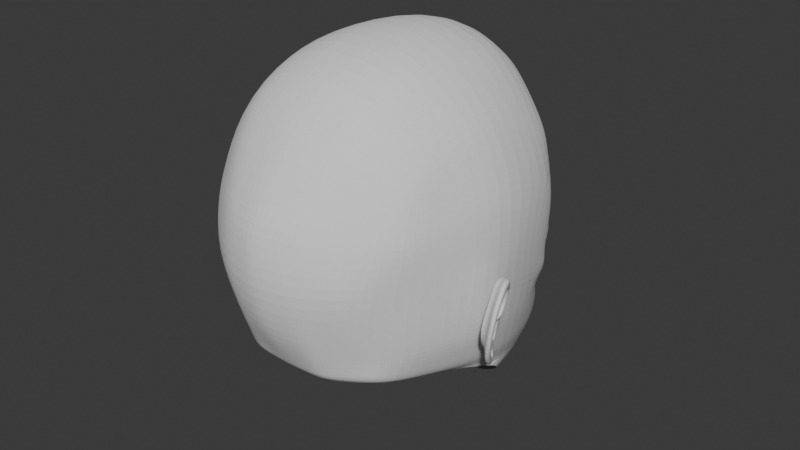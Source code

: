 # Source: 014_Ear.blend  (saved by Blender 4.0.36; exported with 4.5.12 LTS)
import bpy
from mathutils import Matrix  # noqa: F401  (used for matrix-valued properties, if any)

bpy.ops.wm.read_factory_settings(use_empty=True)
scene = bpy.context.scene
scene.name = 'Scene'

# ---- collections
col_references = bpy.data.collections.new('References'); scene.collection.children.link(col_references)
col_mesh = bpy.data.collections.new('Mesh'); scene.collection.children.link(col_mesh)

# ---- world
world_world = bpy.data.worlds.new('World'); scene.world = world_world
world_world.use_nodes = True; world_world.node_tree.nodes.clear()
_N = world_world.node_tree.nodes; _L = world_world.node_tree.links
n0 = _N.new('ShaderNodeOutputWorld'); n0.name = 'World Output'; n0.location = (300, 300)
n1 = _N.new('ShaderNodeBackground'); n1.name = 'Background'; n1.location = (10, 300)
n1.inputs[0].default_value = (0.05088, 0.05088, 0.05088, 1.0)
_L.new(n1.outputs[0], n0.inputs[0])
n0.is_active_output = True
world_world.color = (0.05088, 0.05088, 0.05088)
world_world.use_sun_shadow = False
world_world.sun_shadow_jitter_overblur = 0.0

# ---- meshes
me_roundcube = bpy.data.meshes.new('Roundcube')
me_roundcube.from_pydata([(-0.08177, 0.9919, -0.608), (-0.09899, 0.8431, -0.4481), (-0.1082, 0.8004, -0.2213), (0.0, 0.9508, 0.09572), (-0.1823, 0.8208, -0.05784), (-0.4835, 0.69, -0.8674), (-0.5713, 0.4521, -0.8127), (-0.6605, 0.06993, -0.7532), (-0.5723, -0.2849, -0.7163), (-0.5266, 0.6375, -0.5186), (-0.6543, 0.532, -0.412), (-0.7408, 0.01018, -0.3539), (-0.6834, -0.3012, -0.3401), (-0.7368, 0.3203, -0.01054), (-0.7748, -5.96e-08, 0.1374), (-0.7061, -0.3042, 0.126), (-0.5278, 0.6745, 0.1484), (-0.6371, 0.5798, -0.06353), (-0.753, 0.00926, 0.2902), (-0.6795, -0.2908, 0.2661), (-0.4766, -0.5981, -0.6684), (-0.2173, -0.769, -0.6805), (0.0, -0.761, -0.695), (-0.5815, -0.5831, -0.322), (-0.2024, -0.9007, -0.366), (0.0, -0.9487, -0.3536), (-0.6224, -0.5882, 0.1059), (-0.2314, -0.935, 0.1251), (0.0, -0.9975, 0.1334), (-0.6091, -0.5653, 0.2239), (-0.2507, -0.8876, 0.2643), (0.0, -0.9477, 0.2817), (0.0, -0.3536, -0.8668), (-0.2361, -0.3385, -0.8374), (-0.4627, 0.3558, -1.075), (0.0, 0.8434, 0.6165), (-0.2776, 0.7718, 0.5369), (-0.541, 0.6342, 0.304), (-0.1916, 0.5108, -1.244), (-0.1714, 0.8535, -1.236), (0.0, 0.4754, 0.8894), (-0.3406, 0.4714, 0.7857), (-0.6261, 0.4548, 0.3497), (0.0, 0.8993, -1.257), (0.0, 0.5881, -1.341), (0.0, 0.00256, 0.9312), (-0.3562, -5.96e-08, 0.8394), (-0.6604, -5.96e-08, 0.5121), (-0.3711, 0.6487, -1.125), (-0.4334, 0.6879, -0.9883), (0.0, -0.3418, 0.8715), (-0.3465, -0.3224, 0.8091), (-0.6296, -0.271, 0.4576), (-0.1711, 0.9299, -1.146), (0.0, 0.9707, -1.18), (0.0, -0.6688, 0.7041), (-0.3408, -0.6387, 0.6531), (-0.5854, -0.4863, 0.4036), (-0.08148, 0.8777, -0.4867), (-0.2366, 0.8456, 0.111), (-0.5258, 0.6304, -0.584), (-0.6611, 0.4241, -0.4856), (-0.5423, 0.6617, -0.01317), (-0.6704, 0.5092, 0.1576), (-0.6723, 0.492, -0.1885), (-0.1669, 0.7514, -0.3877), (-0.2029, 0.7635, -0.2213), (-0.2776, 0.7723, -0.137), (-0.4853, 0.6984, -0.4354), (-0.568, 0.6182, -0.3832), (-0.5733, 0.6059, -0.1646), (-0.5131, 0.653, -0.1028), (-0.6033, 0.5757, -0.2303), (-0.3889, -0.6817, -0.6701), (-0.4215, -0.7684, -0.3383), (-0.5235, -0.7184, 0.1092), (-0.5097, -0.6844, 0.2309), (-0.2968, 0.8679, -1.087), (-0.2625, 0.7643, -1.189), (-0.5768, -6.054e-08, 0.6346), (-0.4875, -0.3137, -0.7438), (-0.5287, -0.5403, 0.4861), (-0.3491, 0.7921, -0.5956), (-0.3679, 0.7698, 0.1261), (-0.3303, 0.4135, -1.166), (-0.5586, -0.2823, 0.5835), (-0.5559, 0.4629, 0.4983), (-0.4639, 0.6752, 0.3877), (-0.3443, 0.7577, -0.5312), (-0.3541, 0.7686, 0.01524), (-0.3333, 0.7575, -0.4469), (-0.3782, 0.7323, -0.07902), (-0.5282, 0.6432, -0.03371), (-0.2508, 0.7636, -0.08308), (-0.1436, 0.7892, -0.4092), (-0.4977, 0.6607, -0.4808), (-0.1525, 0.7625, -0.2214), (-0.6209, 0.5424, -0.4049), (-0.6392, 0.5281, -0.2142), (-0.616, 0.5444, -0.09457), (-0.3314, 0.7242, -0.4847), (-0.3655, 0.7088, -0.02198), (-0.7743, -5.96e-08, -0.1012), (-0.5964, -0.5857, -0.09155), (0.0, -1.011, -0.1018), (-0.7116, 0.3206, -0.2846), (-0.7116, -0.3027, -0.09911), (-0.2255, -0.9608, -0.09877), (-0.6636, 0.4913, -0.2953), (-0.6032, 0.5574, -0.3028), (-0.4748, -0.7964, -0.09332), (-0.6303, 0.5018, -0.2966), (-0.1736, 0.7484, -0.3848), (-0.2094, 0.7603, -0.2221), (-0.282, 0.7691, -0.1409), (-0.4837, 0.6983, -0.4276), (-0.5641, 0.6204, -0.3791), (-0.5692, 0.6081, -0.1678), (-0.5106, 0.6538, -0.1077), (-0.5983, 0.5789, -0.2317), (-0.3362, 0.7554, -0.4409), (-0.3798, 0.7308, -0.08463), (-0.5982, 0.5604, -0.3016), (-0.2027, 0.5474, -0.3751), (-0.2383, 0.5633, -0.2385), (-0.3015, 0.5688, -0.1468), (-0.4783, 0.5183, -0.3891), (-0.5429, 0.4484, -0.3656), (-0.5558, 0.4157, -0.1675), (-0.5035, 0.4567, -0.1184), (-0.5873, 0.4106, -0.2419), (-0.3458, 0.5645, -0.3994), (-0.3839, 0.5255, -0.09298), (-0.5814, 0.3912, -0.2975), (-0.6195, 0.1325, -0.8486), (-0.5388, 0.2692, -0.9876), (-0.5145, 0.5058, -0.9204), (-0.4622, 0.5645, -1.034), (0.0, 1.053, -0.5586), (-0.05188, 1.031, -0.5723), (0.0, 0.9955, -0.4489), (-0.05055, 0.9485, -0.4614), (0.0, 0.9708, -0.4079), (0.0, 0.9443, -0.2532), (-0.06304, 0.8836, -0.2373), (0.0, 0.9453, -0.05893), (-0.1043, 0.9144, 0.09684), (-0.05091, 0.9173, -0.4226), (-0.09089, 0.8837, -0.07239), (-0.118, -0.346, -0.8521), (-0.1545, 0.4734, 0.8692), (-0.1574, -0.3321, 0.872), (-0.1227, 0.8208, 0.5913), (-0.1087, -0.765, -0.6878), (-0.1012, -0.9291, -0.3598), (-0.1157, -0.9663, 0.1292), (-0.1412, -0.9176, 0.273), (-0.1623, 0.00128, 0.917), (-0.1577, -0.6537, 0.696), (-0.1127, -0.9905, -0.1003), (-0.1111, 0.9601, -0.6409), (-0.268, 0.945, -0.8418), (-0.3719, 0.8598, -0.8997), (-0.214, 0.9576, -0.9566), (-0.1127, 0.9941, -1.003), (0.0, 1.03, -1.026), (-0.5234, 0.653, -0.6805), (-0.716, 0.01668, -0.5179), (-0.5618, -0.5593, -0.4946), (0.0, -0.8593, -0.5243), (-0.6374, 0.419, -0.6088), (-0.6596, -0.2823, -0.5179), (-0.2099, -0.8349, -0.5233), (-0.4003, -0.7193, -0.5041), (-0.1049, -0.8471, -0.5238), (-0.11, 0.9733, -0.6788), (-0.3795, 0.8577, -0.7135), (-0.1473, 0.9857, -0.8586), (-0.1177, 1.006, -0.8628), (-0.02997, 1.05, -0.8699), (0.0, 1.061, -0.8722), (-0.03271, 1.052, -0.7717), (-0.03696, 1.069, -0.8584), (0.0, 1.041, -0.7699), (0.0, 1.082, -0.8589), (-0.03412, 1.053, -0.7034), (0.0, 1.051, -0.7043), (-0.08955, 1.017, -0.6179), (0.0, 1.073, -0.5768), (-0.04702, 1.045, -0.5938), (-0.1155, 0.9967, -0.6359), (-0.1128, 1.022, -0.688), (-0.06096, 1.059, -0.6923), (0.0, 1.061, -0.7049), (-0.06394, 1.068, -0.6266), (0.0, 1.099, -0.6015), (-0.04385, 1.078, -0.6066), (-0.1019, 1.039, -0.6315), (-0.09846, 1.068, -0.6806), (-0.05807, 1.079, -0.6854), (0.0, 1.123, -0.6893), (-0.051, 1.102, -0.6368), (0.0, 1.149, -0.6176), (-0.02633, 1.142, -0.6194), (-0.04782, 1.127, -0.6707), (0.0, 1.155, -0.6674), (0.0, 1.171, -0.645), (-0.02764, 1.167, -0.6459), (-0.07806, 0.9379, -0.5474), (0.0, 1.025, -0.5038), (-0.05121, 0.9827, -0.5169), (-0.3086, 0.918, -0.8837), (-0.2518, 0.9425, -1.006), (-0.1425, 0.9829, -1.056), (0.0, 1.01, -1.08), (-0.2168, 0.8842, -0.6087), (-0.2922, 0.9244, -0.7259), (-0.08139, 1.034, -0.6996), (-0.07284, 1.088, -0.6801), (-0.02199, 1.086, -0.6947), (-0.01399, 0.9785, -0.5865), (-0.02189, 1.103, -0.6874), (-0.01418, 0.9461, -0.6068), (-0.08599, 0.896, -0.6009), (-0.08066, 0.9346, -0.5838), (-0.2045, 0.9645, -0.7684), (-0.5034, 0.6815, -0.7739), (-0.6883, 0.0433, -0.6355), (-0.5192, -0.5787, -0.5815), (0.0, -0.8101, -0.6096), (-0.6044, 0.4338, -0.7107), (-0.6159, -0.2836, -0.6171), (-0.2136, -0.802, -0.6019), (-0.3986, -0.6967, -0.587), (-0.1068, -0.806, -0.6058), (-0.3757, 0.8724, -0.8061), (0.0, 1.044, -0.7339), (-0.03308, 1.059, -0.7359), (-0.2915, 0.9258, -0.7969), (-0.2153, 0.8292, -0.5412), (-0.2217, 0.7985, -0.4897), (-0.2501, 0.7545, -0.4173), (-0.2375, 0.7567, -0.447), (-0.2549, 0.7519, -0.4128), (-0.2743, 0.5559, -0.3873), (-0.09646, 0.9756, -0.6245), (-0.1078, 1.019, -0.8568), (-0.1105, 1.004, -0.7839), (-0.08051, 1.007, -0.6929), (-0.1025, 1.007, -0.6269), (-0.09703, 1.028, -0.694), (-0.0829, 1.054, -0.629), (-0.08565, 1.078, -0.6802), (-0.1474, 0.9065, -0.578), (-0.1011, 1.009, -0.7443), (-0.3031, -0.7254, -0.6753), (-0.2909, -0.8448, -0.353), (-0.3962, -0.8275, 0.1156), (-0.3938, -0.7859, 0.2444), (-0.3618, -0.3261, -0.7906), (-0.4783, -6.046e-08, 0.7375), (-0.4486, -0.5885, 0.5656), (-0.3023, 0.8077, 0.1185), (-0.4664, -0.2992, 0.6946), (-0.4627, 0.4679, 0.6367), (-0.3791, 0.7194, 0.4613), (-0.2682, 0.8004, -0.0213), (-0.3279, 0.7523, -0.108), (-0.3082, 0.7362, -0.05253), (-0.3363, -0.9026, -0.09624), (-0.3309, 0.7499, -0.1128), (-0.3427, 0.5472, -0.1199), (-0.297, -0.7851, -0.5142), (-0.3001, -0.7552, -0.5947), (-0.2169, 0.8148, -1.213), (-0.261, 0.4622, -1.205), (-0.234, 0.8928, -1.117), (-0.1634, 0.968, -0.9799), (-0.08097, 1.032, -0.8654), (-0.1972, 0.9513, -1.031), (0.0, 1.088, -0.9432), (-0.067, 1.065, -0.9386), (-0.1715, 0.9842, -0.9128), (-0.2338, 0.9658, -0.8388), (-0.04545, 1.078, -0.7825), (0.0, 1.094, -0.8016), (-0.139, 1.03, -0.8144), (-0.1165, 1.039, -0.9312), (0.0, 1.054, -0.9561), (-0.0794, 1.02, -0.9492), (-0.1855, 0.9699, -0.9141), (-0.2437, 0.9488, -0.8371), (-0.03579, 1.057, -0.7772), (0.0, 1.055, -0.7996), (-0.1483, 1.01, -0.8123), (-0.134, 0.9983, -0.9353), (-0.04644, 1.067, -0.8765), (-0.1412, 1.014, -0.8654), (-0.1927, 0.9899, -0.8473), (-0.04914, 1.082, -0.8503), (0.0, 1.096, -0.8506), (-0.1203, 1.029, -0.8465), (-0.09655, 1.042, -0.8713), (0.0, 1.081, -0.8807), (-0.8481, -0.09392, -0.1691), (-0.8001, -0.08259, -0.2694), (-0.7737, -0.132, -0.5743), (-0.8169, -0.1861, -0.6149), (-0.7917, -0.1954, -0.6112), (-0.7755, -0.1022, -0.487), (-0.7805, -0.07817, -0.3922), (-0.8228, -0.1032, -0.1654), (-0.8559, -0.1664, -0.09775), (-0.8937, -0.274, -0.1104), (-0.9106, -0.3625, -0.2173), (-0.8917, -0.3697, -0.3647), (-0.8605, -0.3348, -0.4906), (-0.8223, -0.2608, -0.566), (-0.7959, -0.1866, -0.5599), (-0.8132, -0.2258, -0.54), (-0.844, -0.2837, -0.475), (-0.8744, -0.3285, -0.3795), (-0.8864, -0.3189, -0.273), (-0.8831, -0.2678, -0.1671), (-0.8593, -0.1961, -0.1494), (-0.8318, -0.1366, -0.1878), (-0.8205, -0.1386, -0.2705), (-0.8227, -0.1711, -0.3375), (-0.8049, -0.2379, -0.3673), (-0.8611, -0.2833, -0.3571), (-0.8405, -0.2526, -0.4205), (-0.7958, -0.2242, -0.3947), (-0.8083, -0.1456, -0.372), (-0.7963, -0.1249, -0.4016), (-0.795, -0.137, -0.4411), (-0.7864, -0.1287, -0.4792), (-0.7891, -0.1415, -0.4932), (-0.8106, -0.1863, -0.4586), (-0.8568, -0.2606, -0.3294), (-0.8414, -0.2084, -0.3029), (-0.8423, -0.2684, -0.4482), (-0.8673, -0.3043, -0.3675), (-0.785, -0.1463, -0.5334), (-0.8121, -0.209, -0.5054), (-0.8728, -0.2922, -0.2991), (-0.8617, -0.2368, -0.2361), (-0.8812, -0.1571, -0.1014), (-0.9189, -0.2648, -0.1141), (-0.9359, -0.3532, -0.221), (-0.917, -0.3604, -0.3684), (-0.8858, -0.3255, -0.4943), (-0.8476, -0.2515, -0.5697), (-0.8212, -0.1773, -0.5636), (-0.8385, -0.2165, -0.5437), (-0.8693, -0.2744, -0.4787), (-0.8997, -0.3193, -0.3832), (-0.9117, -0.3096, -0.2767), (-0.9084, -0.2585, -0.1708), (-0.8846, -0.1868, -0.1531), (-0.8571, -0.1273, -0.1915), (-0.8458, -0.1293, -0.2742), (-0.8479, -0.1618, -0.3412), (-0.7876, -0.1506, -0.2657), (-0.7898, -0.1831, -0.3327), (-0.8282, -0.2954, -0.3523), (-0.8077, -0.2646, -0.4157), (-0.7754, -0.1577, -0.3672), (-0.7635, -0.137, -0.3968), (-0.7622, -0.149, -0.4363), (-0.7535, -0.1407, -0.4744), (-0.7562, -0.1536, -0.4884), (-0.7777, -0.1984, -0.4538), (-0.8239, -0.2726, -0.3246), (-0.8086, -0.2205, -0.2981), (-0.7532, -0.1113, -0.5506), (-0.766, -0.1595, -0.5666), (-0.8091, -0.0723, -0.1727), (-0.8208, -0.1262, -0.1288), (-0.853, -0.2179, -0.1396), (-0.8674, -0.2934, -0.2308), (-0.8513, -0.2995, -0.3564), (-0.8247, -0.2698, -0.4638), (-0.7921, -0.2067, -0.5281), (-0.743, -0.1452, -0.5613), (-0.7882, -0.1218, -0.1414), (-0.8186, -0.2084, -0.1516), (-0.8322, -0.2797, -0.2377), (-0.817, -0.3051, -0.3563), (-0.7919, -0.2574, -0.4577), (-0.7611, -0.1978, -0.5184)], [], [(208, 58, 141, 210), (4, 59, 146, 148), (146, 59, 36, 152), (83, 16, 37, 87), (166, 170, 61, 60), (170, 167, 11, 61), (167, 171, 12, 11), (171, 168, 23, 12), (105, 102, 14, 13), (102, 106, 15, 14), (106, 103, 26, 15), (13, 14, 18, 63), (14, 15, 19, 18), (15, 26, 29, 19), (16, 63, 42, 37), (63, 18, 47, 42), (18, 19, 52, 47), (19, 29, 57, 52), (272, 172, 24, 256), (174, 169, 25, 154), (269, 107, 27, 257), (159, 104, 28, 155), (257, 27, 30, 258), (155, 28, 31, 156), (258, 30, 56, 261), (156, 31, 55, 158), (153, 21, 33, 149), (73, 20, 8, 80), (48, 137, 136, 49), (5, 49, 136, 6), (152, 36, 41, 150), (87, 37, 42, 86), (134, 136, 137, 135), (7, 6, 136, 134), (150, 41, 46, 157), (86, 42, 47, 79), (78, 48, 49, 77), (43, 39, 53, 54), (157, 46, 51, 151), (79, 47, 52, 85), (84, 34, 48, 78), (44, 38, 39, 43), (151, 51, 56, 158), (85, 52, 57, 81), (2, 4, 148, 144), (24, 154, 159, 107), (10, 9, 60, 61), (62, 17, 63, 16), (240, 1, 58, 239), (108, 10, 61, 105), (89, 62, 16, 83), (17, 64, 13, 63), (268, 93, 67, 267), (100, 95, 68, 90), (93, 96, 66, 67), (95, 97, 69, 68), (98, 99, 70, 72), (111, 98, 72, 109), (96, 94, 65, 66), (99, 92, 71, 70), (242, 100, 90, 241), (92, 101, 91, 71), (266, 89, 83, 262), (9, 88, 82, 60), (263, 85, 81, 261), (275, 84, 78, 274), (260, 79, 85, 263), (274, 78, 77, 276), (264, 86, 79, 260), (135, 137, 48, 34), (265, 87, 86, 264), (8, 7, 134, 80), (255, 73, 80, 259), (29, 76, 81, 57), (26, 75, 76, 29), (103, 110, 75, 26), (168, 173, 74, 23), (262, 83, 87, 265), (62, 89, 101, 92), (240, 88, 100, 242), (17, 62, 92, 99), (2, 1, 94, 96), (108, 64, 98, 111), (64, 17, 99, 98), (9, 10, 97, 95), (4, 2, 96, 93), (88, 9, 95, 100), (266, 4, 93, 268), (10, 108, 111, 97), (23, 74, 110, 103), (97, 111, 109, 69), (64, 108, 105, 13), (154, 25, 104, 159), (256, 24, 107, 269), (12, 23, 103, 106), (11, 12, 106, 102), (61, 11, 102, 105), (109, 72, 119, 122), (267, 67, 114, 270), (68, 69, 116, 115), (69, 109, 122, 116), (71, 91, 121, 118), (70, 71, 118, 117), (66, 65, 112, 113), (72, 70, 117, 119), (90, 68, 115, 120), (241, 90, 120, 243), (67, 66, 113, 114), (115, 116, 127, 126), (270, 114, 125, 271), (118, 121, 132, 129), (117, 118, 129, 128), (116, 122, 133, 127), (113, 112, 123, 124), (119, 117, 128, 130), (120, 115, 126, 131), (114, 113, 124, 125), (243, 120, 131, 244), (122, 119, 130, 133), (209, 210, 141, 140), (142, 147, 144, 143), (143, 144, 148, 145), (147, 142, 140, 141), (145, 148, 146, 3), (58, 1, 147, 141), (1, 2, 144, 147), (50, 151, 158, 55), (45, 157, 151, 50), (40, 150, 157, 45), (35, 152, 150, 40), (22, 153, 149, 32), (30, 156, 158, 56), (27, 155, 156, 30), (107, 159, 155, 27), (172, 174, 154, 24), (3, 146, 152, 35), (253, 245, 160, 215), (238, 225, 161, 211), (211, 161, 163, 212), (279, 277, 164, 213), (213, 164, 165, 214), (226, 235, 162, 5), (77, 49, 5, 162), (60, 82, 176, 166), (215, 160, 175, 216), (232, 234, 174, 172), (228, 233, 173, 168), (234, 229, 169, 174), (273, 232, 172, 272), (231, 228, 168, 171), (227, 231, 171, 167), (230, 227, 167, 170), (226, 230, 170, 166), (303, 296, 179, 180), (302, 297, 178, 278), (297, 298, 177, 178), (294, 247, 181, 292), (292, 181, 183, 293), (236, 237, 185, 186), (254, 237, 181, 247), (245, 0, 187, 249), (248, 175, 191, 250), (139, 138, 188, 189), (0, 139, 189, 187), (175, 160, 190, 191), (186, 185, 217, 193), (250, 191, 198, 252), (191, 190, 197, 198), (189, 188, 195, 196), (192, 199, 224, 223), (249, 187, 194, 251), (187, 189, 196, 194), (251, 252, 198, 197), (196, 195, 202, 203), (200, 218, 204, 205), (218, 194, 201, 204), (194, 196, 203, 201), (206, 205, 204, 207), (202, 206, 207, 203), (201, 203, 207, 204), (82, 215, 216, 176), (53, 213, 214, 54), (276, 279, 213, 53), (162, 211, 212, 77), (235, 238, 211, 162), (239, 253, 215, 82), (138, 139, 210, 209), (0, 208, 210, 139), (192, 219, 193, 217), (221, 199, 218, 200), (199, 192, 217, 218), (219, 221, 200, 193), (222, 223, 224, 220), (219, 192, 223, 222), (199, 221, 220, 224), (221, 219, 222, 220), (176, 216, 238, 235), (248, 185, 237, 254), (183, 181, 237, 236), (5, 6, 230, 226), (6, 7, 227, 230), (7, 8, 231, 227), (8, 20, 228, 231), (255, 21, 232, 273), (153, 22, 229, 234), (20, 73, 233, 228), (21, 153, 234, 232), (166, 176, 235, 226), (216, 175, 225, 238), (175, 248, 254, 225), (58, 208, 253, 239), (194, 218, 252, 251), (190, 249, 251, 197), (217, 250, 252, 218), (185, 248, 250, 217), (160, 245, 249, 190), (225, 254, 247, 161), (291, 161, 247, 294), (208, 0, 245, 253), (112, 243, 244, 123), (65, 241, 243, 112), (1, 240, 242, 94), (94, 242, 241, 65), (88, 240, 239, 82), (73, 255, 273, 233), (233, 273, 272, 173), (121, 270, 271, 132), (91, 267, 270, 121), (74, 256, 269, 110), (89, 266, 268, 101), (59, 262, 265, 36), (21, 255, 259, 33), (36, 265, 264, 41), (41, 264, 260, 46), (46, 260, 263, 51), (51, 263, 261, 56), (4, 266, 262, 59), (101, 268, 267, 91), (76, 258, 261, 81), (75, 257, 258, 76), (110, 269, 257, 75), (173, 272, 256, 74), (77, 212, 279, 276), (296, 302, 278, 179), (212, 163, 277, 279), (39, 274, 276, 53), (38, 275, 274, 39), (289, 295, 287, 281), (298, 283, 286, 301), (299, 284, 285, 300), (301, 286, 284, 299), (290, 291, 283, 282), (295, 290, 282, 287), (288, 289, 281, 280), (165, 164, 289, 288), (277, 163, 290, 295), (163, 161, 291, 290), (164, 277, 295, 289), (283, 291, 294, 286), (284, 292, 293, 285), (286, 294, 292, 284), (246, 301, 299, 182), (182, 299, 300, 184), (177, 298, 301, 246), (281, 287, 302, 296), (282, 283, 298, 297), (287, 282, 297, 302), (280, 281, 296, 303), (346, 347, 357, 358), (361, 332, 305, 360), (316, 317, 351, 350), (352, 353, 351, 307), (306, 309, 335, 336, 342), (320, 340, 341, 321), (329, 330, 365, 364), (337, 336, 370, 371), (338, 339, 345, 344), (322, 323, 357, 356), (339, 338, 372, 373), (315, 316, 350, 349), (342, 343, 319, 318), (321, 322, 356, 355), (341, 344, 322, 321), (341, 340, 330, 329), (336, 335, 369, 370), (323, 345, 325, 324), (314, 315, 349, 348), (345, 339, 326, 325), (320, 321, 355, 354), (343, 337, 330, 340), (338, 329, 364, 372), (328, 327, 363), (322, 344, 345, 323), (308, 306, 307), (327, 328, 361), (344, 341, 329, 338), (319, 343, 340, 320), (333, 310, 305, 332), (342, 336, 337, 343), (335, 309, 310, 333, 334), (313, 314, 348, 347), (354, 355, 349, 350), (304, 359, 360, 305), (357, 347, 348, 356), (328, 331, 332, 361), (351, 353, 354, 350), (356, 348, 349, 355), (352, 307, 306, 342), (358, 359, 304, 346), (323, 324, 358, 357), (317, 308, 307, 351), (305, 311, 304), (324, 325, 359, 358), (342, 318, 352), (311, 312, 346, 304), (325, 326, 360, 359), (318, 319, 353, 352), (312, 313, 347, 346), (326, 327, 361, 360), (319, 320, 354, 353), (364, 365, 331, 328), (328, 363, 373, 372), (331, 365, 371, 368), (373, 363, 362), (368, 367, 366, 331), (368, 371, 370, 369), (372, 364, 328), (326, 339, 373, 362), (330, 337, 371, 365), (332, 331, 366), (333, 332, 366, 367), (334, 333, 367, 368), (327, 326, 362, 363), (335, 334, 368, 369), (313, 312, 377, 378), (309, 306, 374), (317, 316, 381, 382), (314, 313, 378, 379), (311, 305, 376), (308, 317, 382, 375), (306, 308, 375, 374), (315, 314, 379, 380), (312, 311, 376, 377), (316, 315, 380, 381), (375, 382, 389, 383), (380, 379, 386, 387), (377, 376, 384), (381, 380, 387, 388), (378, 377, 384, 385), (374, 375, 383), (382, 381, 388, 389), (379, 378, 385, 386)])
_uv = me_roundcube.uv_layers.new(name='UVMap')
_uv.uv.foreach_set('vector', [0.0, 0.0, 0.0, 0.0, 0.0, 0.0, 0.0, 0.0, 0.0, 0.0, 0.0, 0.0, 0.0, 0.0, 0.0, 0.0, 0.0, 0.0, 0.0, 0.0, 0.0, 0.0, 0.0, 0.0, 0.0, 0.0, 0.0, 0.0, 0.0, 0.0, 0.0, 0.0, 0.0, 0.0, 0.0, 0.0, 0.0, 0.0, 0.0, 0.0, 0.0, 0.0, 0.0, 0.0, 0.0, 0.0, 0.0, 0.0, 0.0, 0.0, 0.0, 0.0, 0.0, 0.0, 0.0, 0.0, 0.0, 0.0, 0.0, 0.0, 0.0, 0.0, 0.0, 0.0, 0.0, 0.0, 0.0, 0.0, 0.0, 0.0, 0.0, 0.0, 0.0, 0.0, 0.0, 0.0, 0.0, 0.0, 0.0, 0.0, 0.0, 0.0, 0.0, 0.0, 0.0, 0.0, 0.0, 0.0, 0.0, 0.0, 0.0, 0.0, 0.0, 0.0, 0.0, 0.0, 0.0, 0.0, 0.0, 0.0, 0.0, 0.0, 0.0, 0.0, 0.0, 0.0, 0.0, 0.0, 0.0, 0.0, 0.0, 0.0, 0.0, 0.0, 0.0, 0.0, 0.0, 0.0, 0.0, 0.0, 0.0, 0.0, 0.0, 0.0, 0.0, 0.0, 0.0, 0.0, 0.0, 0.0, 0.0, 0.0, 0.0, 0.0, 0.0, 0.0, 0.0, 0.0, 0.0, 0.0, 0.0, 0.0, 0.0, 0.0, 0.0, 0.0, 0.0, 0.0, 0.0, 0.0, 0.0, 0.0, 0.0, 0.0, 0.0, 0.0, 0.0, 0.0, 0.0, 0.0, 0.0, 0.0, 0.0, 0.0, 0.0, 0.0, 0.0, 0.0, 0.0, 0.0, 0.0, 0.0, 0.0, 0.0, 0.0, 0.0, 0.0, 0.0, 0.0, 0.0, 0.0, 0.0, 0.0, 0.0, 0.0, 0.0, 0.0, 0.0, 0.0, 0.0, 0.0, 0.0, 0.0, 0.0, 0.0, 0.0, 0.0, 0.0, 0.0, 0.0, 0.0, 0.0, 0.0, 0.0, 0.0, 0.0, 0.0, 0.0, 0.0, 0.0, 0.0, 0.0, 0.0, 0.0, 0.0, 0.0, 0.0, 0.0, 0.0, 0.0, 0.0, 0.0, 0.0, 0.0, 0.0, 0.0, 0.0, 0.0, 0.0, 0.0, 0.0, 0.0, 0.0, 0.0, 0.0, 0.0, 0.0, 0.0, 0.0, 0.0, 0.0, 0.0, 0.0, 0.0, 0.0, 0.0, 0.0, 0.0, 0.0, 0.0, 0.0, 0.0, 0.0, 0.0, 0.0, 0.0, 0.0, 0.0, 0.0, 0.0, 0.0, 0.0, 0.0, 0.0, 0.0, 0.0, 0.0, 0.0, 0.0, 0.0, 0.0, 0.0, 0.0, 0.0, 0.0, 0.0, 0.0, 0.0, 0.0, 0.0, 0.0, 0.0, 0.0, 0.0, 0.0, 0.0, 0.0, 0.0, 0.0, 0.0, 0.0, 0.0, 0.0, 0.0, 0.0, 0.0, 0.0, 0.0, 0.0, 0.0, 0.0, 0.0, 0.0, 0.0, 0.0, 0.0, 0.0, 0.0, 0.0, 0.0, 0.0, 0.0, 0.0, 0.0, 0.0, 0.0, 0.0, 0.0, 0.0, 0.0, 0.0, 0.0, 0.0, 0.0, 0.0, 0.0, 0.0, 0.0, 0.0, 0.0, 0.0, 0.0, 0.0, 0.0, 0.0, 0.0, 0.0, 0.0, 0.0, 0.0, 0.0, 0.0, 0.0, 0.0, 0.0, 0.0, 0.0, 0.0, 0.0, 0.0, 0.0, 0.0, 0.0, 0.0, 0.0, 0.0, 0.0, 0.0, 0.0, 0.0, 0.0, 0.0, 0.0, 0.0, 0.0, 0.0, 0.0, 0.0, 0.0, 0.0, 0.0, 0.0, 0.0, 0.0, 0.0, 0.0, 0.0, 0.0, 0.0, 0.0, 0.0, 0.0, 0.0, 0.0, 0.0, 0.0, 0.0, 0.0, 0.0, 0.0, 0.0, 0.0, 0.0, 0.0, 0.0, 0.0, 0.0, 0.0, 0.0, 0.0, 0.0, 0.0, 0.0, 0.0, 0.0, 0.0, 0.0, 0.0, 0.0, 0.0, 0.0, 0.0, 0.0, 0.0, 0.0, 0.0, 0.0, 0.0, 0.0, 0.0, 0.0, 0.0, 0.0, 0.0, 0.0, 0.0, 0.0, 0.0, 0.0, 0.0, 0.0, 0.0, 0.0, 0.0, 0.0, 0.0, 0.0, 0.0, 0.0, 0.0, 0.0, 0.0, 0.0, 0.0, 0.0, 0.0, 0.0, 0.0, 0.0, 0.0, 0.0, 0.0, 0.0, 0.0, 0.0, 0.0, 0.0, 0.0, 0.0, 0.0, 0.0, 0.0, 0.0, 0.0, 0.0, 0.0, 0.0, 0.0, 0.0, 0.0, 0.0, 0.0, 0.0, 0.0, 0.0, 0.0, 0.0, 0.0, 0.0, 0.0, 0.0, 0.0, 0.0, 0.0, 0.0, 0.0, 0.0, 0.0, 0.0, 0.0, 0.0, 0.0, 0.0, 0.0, 0.0, 0.0, 0.0, 0.0, 0.0, 0.0, 0.0, 0.0, 0.0, 0.0, 0.0, 0.0, 0.0, 0.0, 0.0, 0.0, 0.0, 0.0, 0.0, 0.0, 0.0, 0.0, 0.0, 0.0, 0.0, 0.0, 0.0, 0.0, 0.0, 0.0, 0.0, 0.0, 0.0, 0.0, 0.0, 0.0, 0.0, 0.0, 0.0, 0.0, 0.0, 0.0, 0.0, 0.0, 0.0, 0.0, 0.0, 0.0, 0.0, 0.0, 0.0, 0.0, 0.0, 0.0, 0.0, 0.0, 0.0, 0.0, 0.0, 0.0, 0.0, 0.0, 0.0, 0.0, 0.0, 0.0, 0.0, 0.0, 0.0, 0.0, 0.0, 0.0, 0.0, 0.0, 0.0, 0.0, 0.0, 0.0, 0.0, 0.0, 0.0, 0.0, 0.0, 0.0, 0.0, 0.0, 0.0, 0.0, 0.0, 0.0, 0.0, 0.0, 0.0, 0.0, 0.0, 0.0, 0.0, 0.0, 0.0, 0.0, 0.0, 0.0, 0.0, 0.0, 0.0, 0.0, 0.0, 0.0, 0.0, 0.0, 0.0, 0.0, 0.0, 0.0, 0.0, 0.0, 0.0, 0.0, 0.0, 0.0, 0.0, 0.0, 0.0, 0.0, 0.0, 0.0, 0.0, 0.0, 0.0, 0.0, 0.0, 0.0, 0.0, 0.0, 0.0, 0.0, 0.0, 0.0, 0.0, 0.0, 0.0, 0.0, 0.0, 0.0, 0.0, 0.0, 0.0, 0.0, 0.0, 0.0, 0.0, 0.0, 0.0, 0.0, 0.0, 0.0, 0.0, 0.0, 0.0, 0.0, 0.0, 0.0, 0.0, 0.0, 0.0, 0.0, 0.0, 0.0, 0.0, 0.0, 0.0, 0.0, 0.0, 0.0, 0.0, 0.0, 0.0, 0.0, 0.0, 0.0, 0.0, 0.0, 0.0, 0.0, 0.0, 0.0, 0.0, 0.0, 0.0, 0.0, 0.0, 0.0, 0.0, 0.0, 0.0, 0.0, 0.0, 0.0, 0.0, 0.0, 0.0, 0.0, 0.0, 0.0, 0.0, 0.0, 0.0, 0.0, 0.0, 0.0, 0.0, 0.0, 0.0, 0.0, 0.0, 0.0, 0.0, 0.0, 0.0, 0.0, 0.0, 0.0, 0.0, 0.0, 0.0, 0.0, 0.0, 0.0, 0.0, 0.0, 0.0, 0.0, 0.0, 0.0, 0.0, 0.0, 0.0, 0.0, 0.0, 0.0, 0.0, 0.0, 0.0, 0.0, 0.0, 0.0, 0.0, 0.0, 0.0, 0.0, 0.0, 0.0, 0.0, 0.0, 0.0, 0.0, 0.0, 0.0, 0.0, 0.0, 0.0, 0.0, 0.0, 0.0, 0.0, 0.0, 0.0, 0.0, 0.0, 0.0, 0.0, 0.0, 0.0, 0.0, 0.0, 0.0, 0.0, 0.0, 0.0, 0.0, 0.0, 0.0, 0.0, 0.0, 0.0, 0.0, 0.0, 0.0, 0.0, 0.0, 0.0, 0.0, 0.0, 0.0, 0.0, 0.0, 0.0, 0.0, 0.0, 0.0, 0.0, 0.0, 0.0, 0.0, 0.0, 0.0, 0.0, 0.0, 0.0, 0.0, 0.0, 0.0, 0.0, 0.0, 0.0, 0.0, 0.0, 0.0, 0.0, 0.0, 0.0, 0.0, 0.0, 0.0, 0.0, 0.0, 0.0, 0.0, 0.0, 0.0, 0.0, 0.0, 0.0, 0.0, 0.0, 0.0, 0.0, 0.0, 0.0, 0.0, 0.0, 0.0, 0.0, 0.0, 0.0, 0.0, 0.0, 0.0, 0.0, 0.0, 0.0, 0.0, 0.0, 0.0, 0.0, 0.0, 0.0, 0.0, 0.0, 0.0, 0.0, 0.0, 0.0, 0.0, 0.0, 0.0, 0.0, 0.0, 0.0, 0.0, 0.0, 0.0, 0.0, 0.0, 0.0, 0.0, 0.0, 0.0, 0.0, 0.0, 0.0, 0.0, 0.0, 0.0, 0.0, 0.0, 0.0, 0.0, 0.0, 0.0, 0.0, 0.0, 0.0, 0.0, 0.0, 0.0, 0.0, 0.0, 0.0, 0.0, 0.0, 0.0, 0.0, 0.0, 0.0, 0.0, 0.0, 0.0, 0.0, 0.0, 0.0, 0.0, 0.0, 0.0, 0.0, 0.0, 0.0, 0.0, 0.0, 0.0, 0.0, 0.0, 0.0, 0.0, 0.0, 0.0, 0.0, 0.0, 0.0, 0.0, 0.0, 0.0, 0.0, 0.0, 0.0, 0.0, 0.0, 0.0, 0.0, 0.0, 0.0, 0.0, 0.0, 0.0, 0.0, 0.0, 0.0, 0.0, 0.0, 0.0, 0.0, 0.0, 0.0, 0.0, 0.0, 0.0, 0.0, 0.0, 0.0, 0.0, 0.0, 0.0, 0.0, 0.0, 0.0, 0.0, 0.0, 0.0, 0.0, 0.0, 0.0, 0.0, 0.0, 0.0, 0.0, 0.0, 0.0, 0.0, 0.0, 0.0, 0.0, 0.0, 0.0, 0.0, 0.0, 0.0, 0.0, 0.0, 0.0, 0.0, 0.0, 0.0, 0.0, 0.0, 0.0, 0.0, 0.0, 0.0, 0.0, 0.0, 0.0, 0.0, 0.0, 0.0, 0.0, 0.0, 0.0, 0.0, 0.0, 0.0, 0.0, 0.0, 0.0, 0.0, 0.0, 0.0, 0.0, 0.0, 0.0, 0.0, 0.0, 0.0, 0.0, 0.0, 0.0, 0.0, 0.0, 0.0, 0.0, 0.0, 0.0, 0.0, 0.0, 0.0, 0.0, 0.0, 0.0, 0.0, 0.0, 0.0, 0.0, 0.0, 0.0, 0.0, 0.0, 0.0, 0.0, 0.0, 0.0, 0.0, 0.0, 0.0, 0.0, 0.0, 0.0, 0.0, 0.0, 0.0, 0.0, 0.0, 0.0, 0.0, 0.0, 0.0, 0.0, 0.0, 0.0, 0.0, 0.0, 0.0, 0.0, 0.0, 0.0, 0.0, 0.0, 0.0, 0.0, 0.0, 0.0, 0.0, 0.0, 0.0, 0.0, 0.0, 0.0, 0.0, 0.0, 0.0, 0.0, 0.0, 0.0, 0.0, 0.0, 0.0, 0.0, 0.0, 0.0, 0.0, 0.0, 0.0, 0.0, 0.0, 0.0, 0.0, 0.0, 0.0, 0.0, 0.0, 0.0, 0.0, 0.0, 0.0, 0.0, 0.0, 0.0, 0.0, 0.0, 0.0, 0.0, 0.0, 0.0, 0.0, 0.0, 0.0, 0.0, 0.0, 0.0, 0.0, 0.0, 0.0, 0.0, 0.0, 0.0, 0.0, 0.0, 0.0, 0.0, 0.0, 0.0, 0.0, 0.0, 0.0, 0.0, 0.0, 0.0, 0.0, 0.0, 0.0, 0.0, 0.0, 0.0, 0.0, 0.0, 0.0, 0.0, 0.0, 0.0, 0.0, 0.0, 0.0, 0.0, 0.0, 0.0, 0.0, 0.0, 0.0, 0.0, 0.0, 0.0, 0.0, 0.0, 0.0, 0.0, 0.0, 0.0, 0.0, 0.0, 0.0, 0.0, 0.0, 0.0, 0.0, 0.0, 0.0, 0.0, 0.0, 0.0, 0.0, 0.0, 0.0, 0.0, 0.0, 0.0, 0.0, 0.0, 0.0, 0.0, 0.0, 0.0, 0.0, 0.0, 0.0, 0.0, 0.0, 0.0, 0.0, 0.0, 0.0, 0.0, 0.0, 0.0, 0.0, 0.0, 0.0, 0.0, 0.0, 0.0, 0.0, 0.0, 0.0, 0.0, 0.0, 0.0, 0.0, 0.0, 0.0, 0.0, 0.0, 0.0, 0.0, 0.0, 0.0, 0.0, 0.0, 0.0, 0.0, 0.0, 0.0, 0.0, 0.0, 0.0, 0.0, 0.0, 0.0, 0.0, 0.0, 0.0, 0.0, 0.0, 0.0, 0.0, 0.0, 0.0, 0.0, 0.0, 0.0, 0.0, 0.0, 0.0, 0.0, 0.0, 0.0, 0.0, 0.0, 0.0, 0.0, 0.0, 0.0, 0.0, 0.0, 0.0, 0.0, 0.0, 0.0, 0.0, 0.0, 0.0, 0.0, 0.0, 0.0, 0.0, 0.0, 0.0, 0.0, 0.0, 0.0, 0.0, 0.0, 0.0, 0.0, 0.0, 0.0, 0.0, 0.0, 0.0, 0.0, 0.0, 0.0, 0.0, 0.0, 0.0, 0.0, 0.0, 0.0, 0.0, 0.0, 0.0, 0.0, 0.0, 0.0, 0.0, 0.0, 0.0, 0.0, 0.0, 0.0, 0.0, 0.0, 0.0, 0.0, 0.0, 0.0, 0.0, 0.0, 0.0, 0.0, 0.0, 0.0, 0.0, 0.0, 0.0, 0.0, 0.0, 0.0, 0.0, 0.0, 0.0, 0.0, 0.0, 0.0, 0.0, 0.0, 0.0, 0.0, 0.0, 0.0, 0.0, 0.0, 0.0, 0.0, 0.0, 0.0, 0.0, 0.0, 0.0, 0.0, 0.0, 0.0, 0.0, 0.0, 0.0, 0.0, 0.0, 0.0, 0.0, 0.0, 0.0, 0.0, 0.0, 0.0, 0.0, 0.0, 0.0, 0.0, 0.0, 0.0, 0.0, 0.0, 0.0, 0.0, 0.0, 0.0, 0.0, 0.0, 0.0, 0.0, 0.0, 0.0, 0.0, 0.0, 0.0, 0.0, 0.0, 0.0, 0.0, 0.0, 0.0, 0.0, 0.0, 0.0, 0.0, 0.0, 0.0, 0.0, 0.0, 0.0, 0.0, 0.0, 0.0, 0.0, 0.0, 0.0, 0.0, 0.0, 0.0, 0.0, 0.0, 0.0, 0.0, 0.0, 0.0, 0.0, 0.0, 0.0, 0.0, 0.0, 0.0, 0.0, 0.0, 0.0, 0.0, 0.0, 0.0, 0.0, 0.0, 0.0, 0.0, 0.0, 0.0, 0.0, 0.0, 0.0, 0.0, 0.0, 0.0, 0.0, 0.0, 0.0, 0.0, 0.0, 0.0, 0.0, 0.0, 0.0, 0.0, 0.0, 0.0, 0.0, 0.0, 0.0, 0.0, 0.0, 0.0, 0.0, 0.0, 0.0, 0.0, 0.0, 0.0, 0.0, 0.0, 0.0, 0.0, 0.0, 0.0, 0.0, 0.0, 0.0, 0.0, 0.0, 0.0, 0.0, 0.0, 0.0, 0.0, 0.0, 0.0, 0.0, 0.0, 0.0, 0.0, 0.0, 0.0, 0.0, 0.0, 0.0, 0.0, 0.0, 0.0, 0.0, 0.0, 0.0, 0.0, 0.0, 0.0, 0.0, 0.0, 0.0, 0.0, 0.0, 0.0, 0.0, 0.0, 0.0, 0.0, 0.0, 0.0, 0.0, 0.0, 0.0, 0.0, 0.0, 0.0, 0.0, 0.0, 0.0, 0.0, 0.0, 0.0, 0.0, 0.0, 0.0, 0.0, 0.0, 0.0, 0.0, 0.0, 0.0, 0.0, 0.0, 0.0, 0.0, 0.0, 0.0, 0.0, 0.0, 0.0, 0.0, 0.0, 0.0, 0.0, 0.0, 0.0, 0.0, 0.0, 0.0, 0.0, 0.0, 0.0, 0.0, 0.0, 0.0, 0.0, 0.0, 0.0, 0.0, 0.0, 0.0, 0.0, 0.0, 0.0, 0.0, 0.0, 0.0, 0.0, 0.0, 0.0, 0.0, 0.0, 0.0, 0.0, 0.0, 0.0, 0.0, 0.0, 0.0, 0.0, 0.0, 0.0, 0.0, 0.0, 0.0, 0.0, 0.0, 0.0, 0.0, 0.0, 0.0, 0.0, 0.0, 0.0, 0.0, 0.0, 0.0, 0.0, 0.0, 0.0, 0.0, 0.0, 0.0, 0.0, 0.0, 0.0, 0.0, 0.0, 0.0, 0.0, 0.0, 0.0, 0.0, 0.0, 0.0, 0.0, 0.0, 0.0, 0.0, 0.0, 0.0, 0.0, 0.0, 0.0, 0.0, 0.0, 0.0, 0.0, 0.0, 0.0, 0.0, 0.0, 0.0, 0.0, 0.0, 0.0, 0.0, 0.0, 0.0, 0.0, 0.0, 0.0, 0.0, 0.0, 0.0, 0.0, 0.0, 0.0, 0.0, 0.0, 0.0, 0.0, 0.0, 0.0, 0.0, 0.0, 0.0, 0.0, 0.0, 0.0, 0.0, 0.0, 0.0, 0.0, 0.0, 0.0, 0.0, 0.0, 0.0, 0.0, 0.0, 0.0, 0.0, 0.0, 0.0, 0.0, 0.0, 0.0, 0.0, 0.0, 0.0, 0.0, 0.0, 0.0, 0.0, 0.0, 0.0, 0.0, 0.0, 0.0, 0.0, 0.0, 0.0, 0.0, 0.0, 0.0, 0.0, 0.0, 0.0, 0.0, 0.0, 0.0, 0.0, 0.0, 0.0, 0.0, 0.0, 0.0, 0.0, 0.0, 0.0, 0.0, 0.0, 0.0, 0.0, 0.0, 0.0, 0.0, 0.0, 0.0, 0.0, 0.0, 0.0, 0.0, 0.0, 0.0, 0.0, 0.0, 0.0, 0.0, 0.0, 0.0, 0.0, 0.0, 0.0, 0.0, 0.0, 0.0, 0.0, 0.0, 0.0, 0.0, 0.0, 0.0, 0.0, 0.0, 0.0, 0.0, 0.0, 0.0, 0.0, 0.0, 0.0, 0.0, 0.0, 0.0, 0.0, 0.0, 0.0, 0.0, 0.0, 0.0, 0.0, 0.0, 0.0, 0.0, 0.0, 0.0, 0.0, 0.0, 0.0, 0.0, 0.0, 0.0, 0.0, 0.0, 0.0, 0.0, 0.0, 0.0, 0.0, 0.0, 0.0, 0.0, 0.0, 0.0, 0.0, 0.0, 0.0, 0.0, 0.0, 0.0, 0.0, 0.0, 0.0, 0.0, 0.0, 0.0, 0.0, 0.0, 0.0, 0.0, 0.0, 0.0, 0.0, 0.0, 0.0, 0.0, 0.0, 0.0, 0.0, 0.0, 0.0, 0.0, 0.0, 0.0, 0.0, 0.0, 0.0, 0.0, 0.0, 0.0, 0.0, 0.0, 0.0, 0.0, 0.0, 0.0, 0.0, 0.0, 0.0, 0.0, 0.0, 0.0, 0.0, 0.0, 0.0, 0.0, 0.0, 0.0, 0.0, 0.0, 0.0, 0.0, 0.0, 0.0, 0.0, 0.0, 0.0, 0.0, 0.0, 0.0, 0.0, 0.0, 0.0, 0.0, 0.0, 0.0, 0.0, 0.0, 0.0, 0.0, 0.0, 0.0, 0.0, 0.0, 0.0, 0.0, 0.0, 0.0, 0.0, 0.0, 0.0, 0.0, 0.0, 0.0, 0.0, 0.0, 0.0, 0.0, 0.0, 0.0, 0.0, 0.0, 0.0, 0.0, 0.0, 0.0, 0.0, 0.0, 0.0, 0.0, 0.0, 0.0, 0.0, 0.0, 0.0, 0.0, 0.0, 0.0, 0.0, 0.0, 0.0, 0.0, 0.0, 0.0, 0.0, 0.0, 0.0, 0.0, 0.0, 0.0, 0.0, 0.0, 0.0, 0.0, 0.0, 0.0, 0.0, 0.0, 0.0, 0.0, 0.0, 0.0, 0.0, 0.0, 0.0, 0.0, 0.0, 0.0, 0.0, 0.0, 0.0, 0.0, 0.0, 0.0, 0.0, 0.0, 0.0, 0.0, 0.0, 0.0, 0.0, 0.0, 0.0, 0.0, 0.0, 0.0, 0.0, 0.0, 0.0, 0.0, 0.0, 0.0, 0.0, 0.0, 0.0, 0.0, 0.0, 0.0, 0.0, 0.0, 0.0, 0.0, 0.0, 0.0, 0.0, 0.0, 0.0, 0.0, 0.0, 0.0, 0.0, 0.0, 0.0, 0.0, 0.0, 0.0, 0.0, 0.0, 0.0, 0.0, 0.0, 0.0, 0.0, 0.0, 0.0, 0.0, 0.0, 0.0, 0.0, 0.0, 0.0, 0.0, 0.0, 0.0, 0.0, 0.0, 0.0, 0.0, 0.0, 0.0, 0.0, 0.0, 0.0, 0.0, 0.0, 0.0, 0.0, 0.0, 0.0, 0.0, 0.0, 0.0, 0.0, 0.0, 0.0, 0.0, 0.0, 0.0, 0.0, 0.0, 0.0, 0.0, 0.0, 0.0, 0.0, 0.0, 0.0, 0.0, 0.0, 0.0, 0.0, 0.0, 0.0, 0.0, 0.0, 0.0, 0.0, 0.0, 0.0, 0.0, 0.0, 0.0, 0.0, 0.0, 0.0, 0.0, 0.0, 0.0, 0.0, 0.0, 0.0, 0.0, 0.0, 0.0, 0.0, 0.0, 0.0, 0.0, 0.0, 0.0, 0.0, 0.0, 0.0, 0.0, 0.0, 0.0, 0.0, 0.0, 0.0, 0.0, 0.0, 0.0, 0.0, 0.0, 0.0, 0.0, 0.0, 0.0, 0.0, 0.0, 0.0, 0.0, 0.0, 0.0, 0.0, 0.0, 0.0, 0.0, 0.0, 0.0, 0.0, 0.0, 0.0, 0.0, 0.0, 0.0, 0.0, 0.0, 0.0, 0.0, 0.0, 0.0, 0.0, 0.0, 0.0, 0.0, 0.0, 0.0, 0.0, 0.0, 0.0, 0.0, 0.0, 0.0, 0.0, 0.0, 0.0, 0.0, 0.0, 0.0, 0.0, 0.0, 0.0, 0.0, 0.0, 0.0, 0.0, 0.0, 0.0, 0.0, 0.0, 0.0, 0.0, 0.0, 0.0, 0.0, 0.0, 0.0, 0.0, 0.0, 0.0, 0.026, 0.498, 0.08992, 0.2931, 0.1916, 0.3309, 0.1321, 0.4631, 0.4676, 0.5967, 0.5214, 0.6621, 0.3093, 0.7391, 0.3325, 0.6302, 0.0, 0.0, 0.0, 0.0, 0.0, 0.0, 0.0, 0.0, 0.8817, 0.6665, 0.8599, 0.5808, 0.9209, 0.5241, 0.979, 0.6723, 0.8875, 0.7798, 0.716, 0.7987, 0.7117, 0.7435, 0.7422, 0.7246, 0.8177, 0.7333, 0.7625, 0.4384, 0.7075, 0.4563, 0.5731, 0.3497, 0.6042, 0.3077, 0.5461, 0.3861, 0.6507, 0.4747, 0.6507, 0.4747, 0.5461, 0.3861, 0.6957, 0.6214, 0.7422, 0.7246, 0.7422, 0.7246, 0.6957, 0.6214, 0.4865, 0.4181, 0.4182, 0.5081, 0.3064, 0.4224, 0.4429, 0.3425, 0.4052, 0.2786, 0.1916, 0.3309, 0.1916, 0.3309, 0.4052, 0.2786, 0.4182, 0.5081, 0.4865, 0.4181, 0.4865, 0.4181, 0.4182, 0.5081, 0.0, 0.0, 0.0, 0.0, 0.0, 0.0, 0.0, 0.0, 0.8177, 0.7333, 0.7901, 0.5982, 0.8599, 0.5808, 0.8817, 0.6665, 0.6042, 0.3077, 0.4052, 0.2786, 0.4052, 0.2786, 0.6042, 0.3077, 0.5731, 0.3497, 0.4429, 0.3425, 0.4052, 0.2786, 0.6042, 0.3077, 0.5731, 0.3497, 0.7075, 0.4563, 0.6507, 0.4747, 0.5461, 0.3861, 0.7422, 0.7246, 0.7117, 0.7435, 0.7117, 0.7435, 0.7422, 0.7246, 0.1916, 0.3309, 0.3064, 0.4224, 0.18, 0.5967, 0.1321, 0.4631, 0.0, 0.0, 0.0, 0.0, 0.0, 0.0, 0.0, 0.0, 0.3064, 0.4224, 0.4182, 0.5081, 0.3325, 0.6302, 0.18, 0.5967, 0.7625, 0.4384, 0.6042, 0.3077, 0.6042, 0.3077, 0.7625, 0.4384, 0.7901, 0.5982, 0.6957, 0.6214, 0.6507, 0.4747, 0.7075, 0.4563, 0.4865, 0.4181, 0.5461, 0.3861, 0.5461, 0.3861, 0.4865, 0.4181, 0.5519, 0.5052, 0.4676, 0.5967, 0.4676, 0.5967, 0.4052, 0.2786, 0.4429, 0.3425, 0.3064, 0.4224, 0.1916, 0.3309, 0.0, 0.0, 0.0, 0.0, 0.0, 0.0, 0.4676, 0.5967, 0.5519, 0.5052, 0.4676, 0.5967, 0.4429, 0.3425, 0.5731, 0.3497, 0.5461, 0.3861, 0.4865, 0.4181, 0.8599, 0.5808, 0.7901, 0.5982, 0.7075, 0.4563, 0.7625, 0.4384, 0.5679, 0.7159, 0.533, 0.803, 0.3093, 0.7391, 0.5214, 0.6621, 0.8177, 0.7333, 0.7422, 0.7246, 0.6957, 0.6214, 0.7901, 0.5982, 0.7117, 0.7435, 0.716, 0.7987, 0.533, 0.803, 0.5679, 0.7159, 0.6449, 0.7101, 0.0, 0.0, 0.0, 0.0, 0.0, 0.0, 0.0, 0.0, 0.7625, 0.4384, 0.6042, 0.3077, 0.5926, 0.2205, 0.8105, 0.3454, 0.1262, 0.6519, 0.18, 0.5967, 0.3325, 0.6302, 0.3093, 0.7391, 0.1916, 0.3309, 0.08992, 0.2931, 0.3195, 0.1682, 0.4052, 0.2786, 0.5519, 0.5052, 0.5969, 0.5444, 0.5214, 0.6621, 0.4676, 0.5967, 0.9209, 0.5241, 0.8599, 0.5808, 0.7625, 0.4384, 0.8105, 0.3454, 0.4052, 0.2786, 0.3195, 0.1682, 0.5926, 0.2205, 0.6042, 0.3077, 0.8817, 0.6665, 0.979, 0.6723, 0.8875, 0.7798, 0.8177, 0.7333, 0.1321, 0.4631, 0.18, 0.5967, 0.1262, 0.6519, 0.026, 0.498, 0.1916, 0.3309, 0.1321, 0.4631, 0.1321, 0.4631, 0.1916, 0.3309, 0.0, 0.0, 0.0, 0.0, 0.0, 0.0, 0.0, 0.0, 0.0, 0.0, 0.0, 0.0, 0.0, 0.0, 0.1321, 0.4631, 0.18, 0.5967, 0.18, 0.5967, 0.1321, 0.4631, 0.8177, 0.7333, 0.8817, 0.6665, 0.8817, 0.6665, 0.0, 0.0, 0.0, 0.0, 0.0, 0.0, 0.0, 0.0, 0.18, 0.5967, 0.3325, 0.6302, 0.3325, 0.6302, 0.18, 0.5967, 0.8817, 0.6665, 0.8599, 0.5808, 0.8599, 0.5808, 0.8817, 0.6665, 0.0, 0.0, 0.0, 0.0, 0.0, 0.0, 0.0, 0.0, 0.3325, 0.6302, 0.4676, 0.5967, 0.4676, 0.5967, 0.3325, 0.6302, 0.8599, 0.5808, 0.7625, 0.4384, 0.7625, 0.4384, 0.8599, 0.5808, 0.5461, 0.3861, 0.6507, 0.4747, 0.5969, 0.5444, 0.5519, 0.5052, 0.5519, 0.5052, 0.4676, 0.5967, 0.4182, 0.5081, 0.4865, 0.4181, 0.5969, 0.5444, 0.6507, 0.4747, 0.6957, 0.6214, 0.6449, 0.7101, 0.4182, 0.5081, 0.4676, 0.5967, 0.3325, 0.6302, 0.6449, 0.7101, 0.5679, 0.7159, 0.5214, 0.6621, 0.5969, 0.5444, 0.6449, 0.7101, 0.6957, 0.6214, 0.7422, 0.7246, 0.7117, 0.7435, 0.4865, 0.4181, 0.5461, 0.3861, 0.5519, 0.5052, 0.3325, 0.6302, 0.4182, 0.5081, 0.4182, 0.5081, 0.3325, 0.6302, 0.6507, 0.4747, 0.6957, 0.6214, 0.6957, 0.6214, 0.6507, 0.4747, 0.5214, 0.6621, 0.5969, 0.5444, 0.5214, 0.6621, 0.5679, 0.7159, 0.5214, 0.6621, 0.5214, 0.6621, 0.5679, 0.7159, 0.6449, 0.7101, 0.5679, 0.7159, 0.5679, 0.7159, 0.6449, 0.7101, 0.4676, 0.5967, 0.3325, 0.6302, 0.3325, 0.6302, 0.4676, 0.5967, 0.7117, 0.7435, 0.6449, 0.7101, 0.6449, 0.7101, 0.7117, 0.7435, 0.0, 0.0, 0.0, 0.0, 0.0, 0.0, 0.0, 0.0, 0.716, 0.7987, 0.8875, 0.7798, 0.8875, 0.7798, 0.0, 0.0, 0.0, 0.0, 0.0, 0.0, 0.0, 0.0, 0.0, 0.0, 0.0, 0.0, 0.0, 0.0, 0.0, 0.0, 0.0, 0.0, 0.0, 0.0, 0.0, 0.0, 0.0, 0.0, 0.0, 0.0, 0.0, 0.0, 0.0, 0.0, 0.0, 0.0, 0.0, 0.0, 0.0, 0.0, 0.0, 0.0, 0.0, 0.0, 0.0, 0.0, 0.0, 0.0, 0.0, 0.0, 0.0, 0.0, 0.0, 0.0, 0.0, 0.0, 0.0, 0.0, 0.0, 0.0, 0.0, 0.0, 0.0, 0.0, 0.0, 0.0, 0.0, 0.0, 0.0, 0.0, 0.0, 0.0, 0.0, 0.0, 0.0, 0.0, 0.0, 0.0, 0.0, 0.0, 0.0, 0.0, 0.0, 0.0, 0.0, 0.0, 0.0, 0.0, 0.0, 0.0, 0.0, 0.0, 0.0, 0.0, 0.0, 0.0, 0.0, 0.0, 0.0, 0.0, 0.0, 0.0, 0.0, 0.0, 0.0, 0.0, 0.0, 0.0, 0.0, 0.0, 0.0, 0.0, 0.0, 0.0, 0.0, 0.0, 0.0, 0.0, 0.0, 0.0, 0.0, 0.0, 0.0, 0.0, 0.0, 0.0])
me_roundcube.update()
me_sphere = bpy.data.meshes.new('Sphere')
me_sphere.from_pydata([(-0.07392, 2.464, -0.06002), (-0.07392, 2.479, -0.07409), (-0.07392, 2.486, -0.09248), (-0.07392, 2.487, -0.1024), (-0.07392, 2.486, -0.1124), (-0.07392, 2.479, -0.1308), (-0.07198, 2.446, -0.05241), (-0.07011, 2.455, -0.05531), (-0.06839, 2.464, -0.06002), (-0.06689, 2.472, -0.06637), (-0.06565, 2.478, -0.07409), (-0.06473, 2.482, -0.08291), (-0.06416, 2.485, -0.09248), (-0.06397, 2.486, -0.1024), (-0.06416, 2.485, -0.1124), (-0.06473, 2.482, -0.1219), (-0.06565, 2.478, -0.1308), (-0.06689, 2.472, -0.1385), (-0.06839, 2.464, -0.1448), (-0.07011, 2.455, -0.1495), (-0.07198, 2.446, -0.1524), (-0.07011, 2.445, -0.05241), (-0.06645, 2.454, -0.05531), (-0.06308, 2.462, -0.06002), (-0.06012, 2.469, -0.06637), (-0.05769, 2.475, -0.07409), (-0.05589, 2.48, -0.08291), (-0.05478, 2.482, -0.09248), (-0.0544, 2.483, -0.1024), (-0.05478, 2.482, -0.1124), (-0.05589, 2.48, -0.1219), (-0.05769, 2.475, -0.1308), (-0.06012, 2.469, -0.1385), (-0.06308, 2.462, -0.1448), (-0.06645, 2.454, -0.1495), (-0.07011, 2.445, -0.1524), (-0.06839, 2.444, -0.05241), (-0.06308, 2.452, -0.05531), (-0.05818, 2.46, -0.06002), (-0.05389, 2.466, -0.06637), (-0.05036, 2.471, -0.07409), (-0.04774, 2.475, -0.08291), (-0.04613, 2.478, -0.09248), (-0.04559, 2.479, -0.1024), (-0.04613, 2.478, -0.1124), (-0.04774, 2.475, -0.1219), (-0.05036, 2.471, -0.1308), (-0.05389, 2.466, -0.1385), (-0.05818, 2.46, -0.1448), (-0.06308, 2.452, -0.1495), (-0.06839, 2.444, -0.1524), (-0.06689, 2.443, -0.05241), (-0.06012, 2.45, -0.05531), (-0.05389, 2.456, -0.06002), (-0.04842, 2.462, -0.06637), (-0.04394, 2.466, -0.07409), (-0.04061, 2.469, -0.08291), (-0.03855, 2.472, -0.09248), (-0.03786, 2.472, -0.1024), (-0.03855, 2.472, -0.1124), (-0.04061, 2.469, -0.1219), (-0.04394, 2.466, -0.1308), (-0.04842, 2.462, -0.1385), (-0.05389, 2.456, -0.1448), (-0.06012, 2.45, -0.1495), (-0.06689, 2.443, -0.1524), (-0.06565, 2.442, -0.05241), (-0.05769, 2.447, -0.05531), (-0.05036, 2.452, -0.06002), (-0.04394, 2.456, -0.06637), (-0.03866, 2.46, -0.07409), (-0.03475, 2.462, -0.08291), (-0.03233, 2.464, -0.09248), (-0.03152, 2.464, -0.1024), (-0.03233, 2.464, -0.1124), (-0.03475, 2.462, -0.1219), (-0.03866, 2.46, -0.1308), (-0.04394, 2.456, -0.1385), (-0.05036, 2.452, -0.1448), (-0.05769, 2.447, -0.1495), (-0.06565, 2.442, -0.1524), (-0.07392, 2.436, -0.05143), (-0.06473, 2.44, -0.05241), (-0.05589, 2.444, -0.05531), (-0.04774, 2.447, -0.06002), (-0.04061, 2.45, -0.06637), (-0.03475, 2.452, -0.07409), (-0.03039, 2.454, -0.08291), (-0.02771, 2.455, -0.09248), (-0.02681, 2.456, -0.1024), (-0.02771, 2.455, -0.1124), (-0.03039, 2.454, -0.1219), (-0.03475, 2.452, -0.1308), (-0.04061, 2.45, -0.1385), (-0.04774, 2.447, -0.1448), (-0.05589, 2.444, -0.1495), (-0.06473, 2.44, -0.1524), (-0.06416, 2.438, -0.05241), (-0.05478, 2.44, -0.05531), (-0.04613, 2.442, -0.06002), (-0.03855, 2.443, -0.06637), (-0.03233, 2.444, -0.07409), (-0.02771, 2.445, -0.08291), (-0.02486, 2.446, -0.09248), (-0.0239, 2.446, -0.1024), (-0.02486, 2.446, -0.1124), (-0.02771, 2.445, -0.1219), (-0.03233, 2.444, -0.1308), (-0.03855, 2.443, -0.1385), (-0.04613, 2.442, -0.1448), (-0.05478, 2.44, -0.1495), (-0.06416, 2.438, -0.1524), (-0.06397, 2.436, -0.05241), (-0.0544, 2.436, -0.05531), (-0.04559, 2.436, -0.06002), (-0.03786, 2.436, -0.06637), (-0.03152, 2.436, -0.07409), (-0.02681, 2.436, -0.08291), (-0.0239, 2.436, -0.09248), (-0.02292, 2.436, -0.1024), (-0.0239, 2.436, -0.1124), (-0.02681, 2.436, -0.1219), (-0.03152, 2.436, -0.1308), (-0.03786, 2.436, -0.1385), (-0.04559, 2.436, -0.1448), (-0.0544, 2.436, -0.1495), (-0.06397, 2.436, -0.1524), (-0.06416, 2.434, -0.05241), (-0.05478, 2.432, -0.05531), (-0.04613, 2.431, -0.06002), (-0.03855, 2.429, -0.06637), (-0.03233, 2.428, -0.07409), (-0.02771, 2.427, -0.08291), (-0.02486, 2.426, -0.09248), (-0.0239, 2.426, -0.1024), (-0.02486, 2.426, -0.1124), (-0.02771, 2.427, -0.1219), (-0.03233, 2.428, -0.1308), (-0.03855, 2.429, -0.1385), (-0.04613, 2.431, -0.1448), (-0.05478, 2.432, -0.1495), (-0.06416, 2.434, -0.1524), (-0.06473, 2.432, -0.05241), (-0.05589, 2.429, -0.05531), (-0.04774, 2.425, -0.06002), (-0.04061, 2.422, -0.06637), (-0.03475, 2.42, -0.07409), (-0.03039, 2.418, -0.08291), (-0.02771, 2.417, -0.09248), (-0.02681, 2.417, -0.1024), (-0.02771, 2.417, -0.1124), (-0.03039, 2.418, -0.1219), (-0.03475, 2.42, -0.1308), (-0.04061, 2.422, -0.1385), (-0.04774, 2.425, -0.1448), (-0.05589, 2.429, -0.1495), (-0.06473, 2.432, -0.1524), (-0.06565, 2.431, -0.05241), (-0.05769, 2.425, -0.05531), (-0.05036, 2.42, -0.06002), (-0.04394, 2.416, -0.06637), (-0.03866, 2.413, -0.07409), (-0.03475, 2.41, -0.08291), (-0.03233, 2.408, -0.09248), (-0.03152, 2.408, -0.1024), (-0.03233, 2.408, -0.1124), (-0.03475, 2.41, -0.1219), (-0.03866, 2.413, -0.1308), (-0.04394, 2.416, -0.1385), (-0.05036, 2.42, -0.1448), (-0.05769, 2.425, -0.1495), (-0.06565, 2.431, -0.1524), (-0.06689, 2.429, -0.05241), (-0.06012, 2.422, -0.05531), (-0.05389, 2.416, -0.06002), (-0.04842, 2.411, -0.06637), (-0.04394, 2.406, -0.07409), (-0.04061, 2.403, -0.08291), (-0.03855, 2.401, -0.09248), (-0.03786, 2.4, -0.1024), (-0.03855, 2.401, -0.1124), (-0.04061, 2.403, -0.1219), (-0.04394, 2.406, -0.1308), (-0.04842, 2.411, -0.1385), (-0.05389, 2.416, -0.1448), (-0.06012, 2.422, -0.1495), (-0.06689, 2.429, -0.1524), (-0.06839, 2.428, -0.05241), (-0.06308, 2.42, -0.05531), (-0.05818, 2.413, -0.06002), (-0.05389, 2.406, -0.06637), (-0.05036, 2.401, -0.07409), (-0.04774, 2.397, -0.08291), (-0.04613, 2.395, -0.09248), (-0.04559, 2.394, -0.1024), (-0.04613, 2.395, -0.1124), (-0.04774, 2.397, -0.1219), (-0.05036, 2.401, -0.1308), (-0.05389, 2.406, -0.1385), (-0.05818, 2.413, -0.1448), (-0.06308, 2.42, -0.1495), (-0.06839, 2.428, -0.1524), (-0.07011, 2.427, -0.05241), (-0.06645, 2.418, -0.05531), (-0.06308, 2.41, -0.06002), (-0.06012, 2.403, -0.06637), (-0.05769, 2.397, -0.07409), (-0.05589, 2.393, -0.08291), (-0.05478, 2.39, -0.09248), (-0.0544, 2.389, -0.1024), (-0.05478, 2.39, -0.1124), (-0.05589, 2.393, -0.1219), (-0.05769, 2.397, -0.1308), (-0.06012, 2.403, -0.1385), (-0.06308, 2.41, -0.1448), (-0.06645, 2.418, -0.1495), (-0.07011, 2.427, -0.1524), (-0.07198, 2.426, -0.05241), (-0.07011, 2.417, -0.05531), (-0.06839, 2.408, -0.06002), (-0.06689, 2.401, -0.06637), (-0.06565, 2.395, -0.07409), (-0.06473, 2.39, -0.08291), (-0.06416, 2.387, -0.09248), (-0.06397, 2.386, -0.1024), (-0.06416, 2.387, -0.1124), (-0.06473, 2.39, -0.1219), (-0.06565, 2.395, -0.1308), (-0.06689, 2.401, -0.1385), (-0.06839, 2.408, -0.1448), (-0.07011, 2.417, -0.1495), (-0.07198, 2.426, -0.1524), (-0.07392, 2.426, -0.05241), (-0.07392, 2.417, -0.05531), (-0.07392, 2.408, -0.06002), (-0.07392, 2.4, -0.06637), (-0.07392, 2.394, -0.07409), (-0.07392, 2.389, -0.08291), (-0.07392, 2.386, -0.09248), (-0.07392, 2.385, -0.1024), (-0.07392, 2.386, -0.1124), (-0.07392, 2.389, -0.1219), (-0.07392, 2.394, -0.1308), (-0.07392, 2.4, -0.1385), (-0.07392, 2.408, -0.1448), (-0.07392, 2.417, -0.1495), (-0.07392, 2.426, -0.1524), (-0.07586, 2.426, -0.05241), (-0.07773, 2.417, -0.05531), (-0.07945, 2.408, -0.06002), (-0.08096, 2.401, -0.06637), (-0.08219, 2.395, -0.07409), (-0.08311, 2.39, -0.08291), (-0.08368, 2.387, -0.09248), (-0.08387, 2.386, -0.1024), (-0.08368, 2.387, -0.1124), (-0.08311, 2.39, -0.1219), (-0.08219, 2.395, -0.1308), (-0.08096, 2.401, -0.1385), (-0.07945, 2.408, -0.1448), (-0.07773, 2.417, -0.1495), (-0.07586, 2.426, -0.1524), (-0.07773, 2.427, -0.05241), (-0.08139, 2.418, -0.05531), (-0.08476, 2.41, -0.06002), (-0.08772, 2.403, -0.06637), (-0.09015, 2.397, -0.07409), (-0.09195, 2.393, -0.08291), (-0.09306, 2.39, -0.09248), (-0.09344, 2.389, -0.1024), (-0.09306, 2.39, -0.1124), (-0.09195, 2.393, -0.1219), (-0.09015, 2.397, -0.1308), (-0.08772, 2.403, -0.1385), (-0.08476, 2.41, -0.1448), (-0.08139, 2.418, -0.1495), (-0.07773, 2.427, -0.1524), (-0.07945, 2.428, -0.05241), (-0.08476, 2.42, -0.05531), (-0.08966, 2.413, -0.06002), (-0.09395, 2.406, -0.06637), (-0.09748, 2.401, -0.07409), (-0.1001, 2.397, -0.08291), (-0.1017, 2.395, -0.09248), (-0.1023, 2.394, -0.1024), (-0.1017, 2.395, -0.1124), (-0.1001, 2.397, -0.1219), (-0.09748, 2.401, -0.1308), (-0.09395, 2.406, -0.1385), (-0.08966, 2.413, -0.1448), (-0.08476, 2.42, -0.1495), (-0.07945, 2.428, -0.1524), (-0.08096, 2.429, -0.05241), (-0.08772, 2.422, -0.05531), (-0.09395, 2.416, -0.06002), (-0.09942, 2.411, -0.06637), (-0.1039, 2.406, -0.07409), (-0.1072, 2.403, -0.08291), (-0.1093, 2.401, -0.09248), (-0.11, 2.4, -0.1024), (-0.1093, 2.401, -0.1124), (-0.1072, 2.403, -0.1219), (-0.1039, 2.406, -0.1308), (-0.09942, 2.411, -0.1385), (-0.09395, 2.416, -0.1448), (-0.08772, 2.422, -0.1495), (-0.08096, 2.429, -0.1524), (-0.07392, 2.436, -0.1534), (-0.08219, 2.431, -0.05241), (-0.09015, 2.425, -0.05531), (-0.09748, 2.42, -0.06002), (-0.1039, 2.416, -0.06637), (-0.1092, 2.413, -0.07409), (-0.1131, 2.41, -0.08291), (-0.1155, 2.408, -0.09248), (-0.1163, 2.408, -0.1024), (-0.1155, 2.408, -0.1124), (-0.1131, 2.41, -0.1219), (-0.1092, 2.413, -0.1308), (-0.1039, 2.416, -0.1385), (-0.09748, 2.42, -0.1448), (-0.09015, 2.425, -0.1495), (-0.08219, 2.431, -0.1524), (-0.08311, 2.432, -0.05241), (-0.09195, 2.429, -0.05531), (-0.1001, 2.425, -0.06002), (-0.1072, 2.422, -0.06637), (-0.1131, 2.42, -0.07409), (-0.1174, 2.418, -0.08291), (-0.1201, 2.417, -0.09248), (-0.121, 2.417, -0.1024), (-0.1201, 2.417, -0.1124), (-0.1174, 2.418, -0.1219), (-0.1131, 2.42, -0.1308), (-0.1072, 2.422, -0.1385), (-0.1001, 2.425, -0.1448), (-0.09195, 2.429, -0.1495), (-0.08311, 2.432, -0.1524), (-0.08368, 2.434, -0.05241), (-0.09306, 2.432, -0.05531), (-0.1017, 2.431, -0.06002), (-0.1093, 2.429, -0.06637), (-0.1155, 2.428, -0.07409), (-0.1201, 2.427, -0.08291), (-0.123, 2.426, -0.09248), (-0.1239, 2.426, -0.1024), (-0.123, 2.426, -0.1124), (-0.1201, 2.427, -0.1219), (-0.1155, 2.428, -0.1308), (-0.1093, 2.429, -0.1385), (-0.1017, 2.431, -0.1448), (-0.09306, 2.432, -0.1495), (-0.08368, 2.434, -0.1524), (-0.08387, 2.436, -0.05241), (-0.09344, 2.436, -0.05531), (-0.1023, 2.436, -0.06002), (-0.11, 2.436, -0.06637), (-0.1163, 2.436, -0.07409), (-0.121, 2.436, -0.08291), (-0.1239, 2.436, -0.09248), (-0.1249, 2.436, -0.1024), (-0.1239, 2.436, -0.1124), (-0.121, 2.436, -0.1219), (-0.1163, 2.436, -0.1308), (-0.11, 2.436, -0.1385), (-0.1023, 2.436, -0.1448), (-0.09344, 2.436, -0.1495), (-0.08387, 2.436, -0.1524), (-0.08368, 2.438, -0.05241), (-0.09306, 2.44, -0.05531), (-0.1017, 2.442, -0.06002), (-0.1093, 2.443, -0.06637), (-0.1155, 2.444, -0.07409), (-0.1201, 2.445, -0.08291), (-0.123, 2.446, -0.09248), (-0.1239, 2.446, -0.1024), (-0.123, 2.446, -0.1124), (-0.1201, 2.445, -0.1219), (-0.1155, 2.444, -0.1308), (-0.1093, 2.443, -0.1385), (-0.1017, 2.442, -0.1448), (-0.09306, 2.44, -0.1495), (-0.08368, 2.438, -0.1524), (-0.08311, 2.44, -0.05241), (-0.09195, 2.444, -0.05531), (-0.1001, 2.447, -0.06002), (-0.1072, 2.45, -0.06637), (-0.1131, 2.452, -0.07409), (-0.1174, 2.454, -0.08291), (-0.1201, 2.455, -0.09248), (-0.121, 2.456, -0.1024), (-0.1201, 2.455, -0.1124), (-0.1174, 2.454, -0.1219), (-0.1131, 2.452, -0.1308), (-0.1072, 2.45, -0.1385), (-0.1001, 2.447, -0.1448), (-0.09195, 2.444, -0.1495), (-0.08311, 2.44, -0.1524), (-0.08219, 2.442, -0.05241), (-0.09015, 2.447, -0.05531), (-0.09748, 2.452, -0.06002), (-0.1039, 2.456, -0.06637), (-0.1092, 2.46, -0.07409), (-0.1131, 2.462, -0.08291), (-0.1155, 2.464, -0.09248), (-0.1163, 2.464, -0.1024), (-0.1155, 2.464, -0.1124), (-0.1131, 2.462, -0.1219), (-0.1092, 2.46, -0.1308), (-0.1039, 2.456, -0.1385), (-0.09748, 2.452, -0.1448), (-0.09015, 2.447, -0.1495), (-0.08219, 2.442, -0.1524), (-0.08096, 2.443, -0.05241), (-0.08772, 2.45, -0.05531), (-0.09395, 2.456, -0.06002), (-0.09942, 2.462, -0.06637), (-0.1039, 2.466, -0.07409), (-0.1072, 2.469, -0.08291), (-0.1093, 2.472, -0.09248), (-0.11, 2.472, -0.1024), (-0.1093, 2.472, -0.1124), (-0.1072, 2.469, -0.1219), (-0.1039, 2.466, -0.1308), (-0.09942, 2.462, -0.1385), (-0.09395, 2.456, -0.1448), (-0.08772, 2.45, -0.1495), (-0.08096, 2.443, -0.1524), (-0.07945, 2.444, -0.05241), (-0.08476, 2.452, -0.05531), (-0.08966, 2.46, -0.06002), (-0.09395, 2.466, -0.06637), (-0.09748, 2.471, -0.07409), (-0.1001, 2.475, -0.08291), (-0.1017, 2.478, -0.09248), (-0.1023, 2.479, -0.1024), (-0.1017, 2.478, -0.1124), (-0.1001, 2.475, -0.1219), (-0.09748, 2.471, -0.1308), (-0.09395, 2.466, -0.1385), (-0.08966, 2.46, -0.1448), (-0.08476, 2.452, -0.1495), (-0.07945, 2.444, -0.1524), (-0.07773, 2.445, -0.05241), (-0.08139, 2.454, -0.05531), (-0.08476, 2.462, -0.06002), (-0.08772, 2.469, -0.06637), (-0.09015, 2.475, -0.07409), (-0.09195, 2.48, -0.08291), (-0.09306, 2.482, -0.09248), (-0.09344, 2.483, -0.1024), (-0.09306, 2.482, -0.1124), (-0.09195, 2.48, -0.1219), (-0.09015, 2.475, -0.1308), (-0.08772, 2.469, -0.1385), (-0.08476, 2.462, -0.1448), (-0.08139, 2.454, -0.1495), (-0.07773, 2.445, -0.1524), (-0.07586, 2.446, -0.05241), (-0.07773, 2.455, -0.05531), (-0.07945, 2.464, -0.06002), (-0.08096, 2.472, -0.06637), (-0.08219, 2.478, -0.07409), (-0.08311, 2.482, -0.08291), (-0.08368, 2.485, -0.09248), (-0.08387, 2.486, -0.1024), (-0.08368, 2.485, -0.1124), (-0.08311, 2.482, -0.1219), (-0.08219, 2.478, -0.1308), (-0.08096, 2.472, -0.1385), (-0.07945, 2.464, -0.1448), (-0.07773, 2.455, -0.1495), (-0.07586, 2.446, -0.1524), (-0.07392, 2.446, -0.05241), (-0.07392, 2.456, -0.05531), (-0.07392, 2.472, -0.06637), (-0.07392, 2.483, -0.08291), (-0.07392, 2.483, -0.1219), (-0.07392, 2.472, -0.1385), (-0.07392, 2.464, -0.1448), (-0.07392, 2.456, -0.1495), (-0.07392, 2.446, -0.1524)], [], [(481, 480, 19, 20), (3, 2, 12, 13), (473, 81, 6), (307, 481, 20), (4, 3, 13, 14), (474, 473, 6, 7), (477, 4, 14, 15), (0, 474, 7, 8), (5, 477, 15, 16), (475, 0, 8, 9), (478, 5, 16, 17), (1, 475, 9, 10), (479, 478, 17, 18), (476, 1, 10, 11), (480, 479, 18, 19), (2, 476, 11, 12), (11, 10, 25, 26), (19, 18, 33, 34), (12, 11, 26, 27), (20, 19, 34, 35), (13, 12, 27, 28), (6, 81, 21), (307, 20, 35), (14, 13, 28, 29), (7, 6, 21, 22), (15, 14, 29, 30), (8, 7, 22, 23), (16, 15, 30, 31), (9, 8, 23, 24), (17, 16, 31, 32), (10, 9, 24, 25), (18, 17, 32, 33), (30, 29, 44, 45), (23, 22, 37, 38), (31, 30, 45, 46), (24, 23, 38, 39), (32, 31, 46, 47), (25, 24, 39, 40), (33, 32, 47, 48), (26, 25, 40, 41), (34, 33, 48, 49), (27, 26, 41, 42), (35, 34, 49, 50), (28, 27, 42, 43), (21, 81, 36), (307, 35, 50), (29, 28, 43, 44), (22, 21, 36, 37), (49, 48, 63, 64), (42, 41, 56, 57), (50, 49, 64, 65), (43, 42, 57, 58), (36, 81, 51), (307, 50, 65), (44, 43, 58, 59), (37, 36, 51, 52), (45, 44, 59, 60), (38, 37, 52, 53), (46, 45, 60, 61), (39, 38, 53, 54), (47, 46, 61, 62), (40, 39, 54, 55), (48, 47, 62, 63), (41, 40, 55, 56), (61, 60, 75, 76), (54, 53, 68, 69), (62, 61, 76, 77), (55, 54, 69, 70), (63, 62, 77, 78), (56, 55, 70, 71), (64, 63, 78, 79), (57, 56, 71, 72), (65, 64, 79, 80), (58, 57, 72, 73), (51, 81, 66), (307, 65, 80), (59, 58, 73, 74), (52, 51, 66, 67), (60, 59, 74, 75), (53, 52, 67, 68), (80, 79, 95, 96), (73, 72, 88, 89), (66, 81, 82), (307, 80, 96), (74, 73, 89, 90), (67, 66, 82, 83), (75, 74, 90, 91), (68, 67, 83, 84), (76, 75, 91, 92), (69, 68, 84, 85), (77, 76, 92, 93), (70, 69, 85, 86), (78, 77, 93, 94), (71, 70, 86, 87), (79, 78, 94, 95), (72, 71, 87, 88), (85, 84, 99, 100), (93, 92, 107, 108), (86, 85, 100, 101), (94, 93, 108, 109), (87, 86, 101, 102), (95, 94, 109, 110), (88, 87, 102, 103), (96, 95, 110, 111), (89, 88, 103, 104), (82, 81, 97), (307, 96, 111), (90, 89, 104, 105), (83, 82, 97, 98), (91, 90, 105, 106), (84, 83, 98, 99), (92, 91, 106, 107), (104, 103, 118, 119), (97, 81, 112), (307, 111, 126), (105, 104, 119, 120), (98, 97, 112, 113), (106, 105, 120, 121), (99, 98, 113, 114), (107, 106, 121, 122), (100, 99, 114, 115), (108, 107, 122, 123), (101, 100, 115, 116), (109, 108, 123, 124), (102, 101, 116, 117), (110, 109, 124, 125), (103, 102, 117, 118), (111, 110, 125, 126), (123, 122, 137, 138), (116, 115, 130, 131), (124, 123, 138, 139), (117, 116, 131, 132), (125, 124, 139, 140), (118, 117, 132, 133), (126, 125, 140, 141), (119, 118, 133, 134), (112, 81, 127), (307, 126, 141), (120, 119, 134, 135), (113, 112, 127, 128), (121, 120, 135, 136), (114, 113, 128, 129), (122, 121, 136, 137), (115, 114, 129, 130), (127, 81, 142), (307, 141, 156), (135, 134, 149, 150), (128, 127, 142, 143), (136, 135, 150, 151), (129, 128, 143, 144), (137, 136, 151, 152), (130, 129, 144, 145), (138, 137, 152, 153), (131, 130, 145, 146), (139, 138, 153, 154), (132, 131, 146, 147), (140, 139, 154, 155), (133, 132, 147, 148), (141, 140, 155, 156), (134, 133, 148, 149), (146, 145, 160, 161), (154, 153, 168, 169), (147, 146, 161, 162), (155, 154, 169, 170), (148, 147, 162, 163), (156, 155, 170, 171), (149, 148, 163, 164), (142, 81, 157), (307, 156, 171), (150, 149, 164, 165), (143, 142, 157, 158), (151, 150, 165, 166), (144, 143, 158, 159), (152, 151, 166, 167), (145, 144, 159, 160), (153, 152, 167, 168), (165, 164, 179, 180), (158, 157, 172, 173), (166, 165, 180, 181), (159, 158, 173, 174), (167, 166, 181, 182), (160, 159, 174, 175), (168, 167, 182, 183), (161, 160, 175, 176), (169, 168, 183, 184), (162, 161, 176, 177), (170, 169, 184, 185), (163, 162, 177, 178), (171, 170, 185, 186), (164, 163, 178, 179), (157, 81, 172), (307, 171, 186), (184, 183, 198, 199), (177, 176, 191, 192), (185, 184, 199, 200), (178, 177, 192, 193), (186, 185, 200, 201), (179, 178, 193, 194), (172, 81, 187), (307, 186, 201), (180, 179, 194, 195), (173, 172, 187, 188), (181, 180, 195, 196), (174, 173, 188, 189), (182, 181, 196, 197), (175, 174, 189, 190), (183, 182, 197, 198), (176, 175, 190, 191), (196, 195, 210, 211), (189, 188, 203, 204), (197, 196, 211, 212), (190, 189, 204, 205), (198, 197, 212, 213), (191, 190, 205, 206), (199, 198, 213, 214), (192, 191, 206, 207), (200, 199, 214, 215), (193, 192, 207, 208), (201, 200, 215, 216), (194, 193, 208, 209), (187, 81, 202), (307, 201, 216), (195, 194, 209, 210), (188, 187, 202, 203), (215, 214, 229, 230), (208, 207, 222, 223), (216, 215, 230, 231), (209, 208, 223, 224), (202, 81, 217), (307, 216, 231), (210, 209, 224, 225), (203, 202, 217, 218), (211, 210, 225, 226), (204, 203, 218, 219), (212, 211, 226, 227), (205, 204, 219, 220), (213, 212, 227, 228), (206, 205, 220, 221), (214, 213, 228, 229), (207, 206, 221, 222), (219, 218, 233, 234), (227, 226, 241, 242), (220, 219, 234, 235), (228, 227, 242, 243), (221, 220, 235, 236), (229, 228, 243, 244), (222, 221, 236, 237), (230, 229, 244, 245), (223, 222, 237, 238), (231, 230, 245, 246), (224, 223, 238, 239), (217, 81, 232), (307, 231, 246), (225, 224, 239, 240), (218, 217, 232, 233), (226, 225, 240, 241), (238, 237, 252, 253), (246, 245, 260, 261), (239, 238, 253, 254), (232, 81, 247), (307, 246, 261), (240, 239, 254, 255), (233, 232, 247, 248), (241, 240, 255, 256), (234, 233, 248, 249), (242, 241, 256, 257), (235, 234, 249, 250), (243, 242, 257, 258), (236, 235, 250, 251), (244, 243, 258, 259), (237, 236, 251, 252), (245, 244, 259, 260), (257, 256, 271, 272), (250, 249, 264, 265), (258, 257, 272, 273), (251, 250, 265, 266), (259, 258, 273, 274), (252, 251, 266, 267), (260, 259, 274, 275), (253, 252, 267, 268), (261, 260, 275, 276), (254, 253, 268, 269), (247, 81, 262), (307, 261, 276), (255, 254, 269, 270), (248, 247, 262, 263), (256, 255, 270, 271), (249, 248, 263, 264), (276, 275, 290, 291), (269, 268, 283, 284), (262, 81, 277), (307, 276, 291), (270, 269, 284, 285), (263, 262, 277, 278), (271, 270, 285, 286), (264, 263, 278, 279), (272, 271, 286, 287), (265, 264, 279, 280), (273, 272, 287, 288), (266, 265, 280, 281), (274, 273, 288, 289), (267, 266, 281, 282), (275, 274, 289, 290), (268, 267, 282, 283), (280, 279, 294, 295), (288, 287, 302, 303), (281, 280, 295, 296), (289, 288, 303, 304), (282, 281, 296, 297), (290, 289, 304, 305), (283, 282, 297, 298), (291, 290, 305, 306), (284, 283, 298, 299), (277, 81, 292), (307, 291, 306), (285, 284, 299, 300), (278, 277, 292, 293), (286, 285, 300, 301), (279, 278, 293, 294), (287, 286, 301, 302), (299, 298, 314, 315), (292, 81, 308), (307, 306, 322), (300, 299, 315, 316), (293, 292, 308, 309), (301, 300, 316, 317), (294, 293, 309, 310), (302, 301, 317, 318), (295, 294, 310, 311), (303, 302, 318, 319), (296, 295, 311, 312), (304, 303, 319, 320), (297, 296, 312, 313), (305, 304, 320, 321), (298, 297, 313, 314), (306, 305, 321, 322), (319, 318, 333, 334), (312, 311, 326, 327), (320, 319, 334, 335), (313, 312, 327, 328), (321, 320, 335, 336), (314, 313, 328, 329), (322, 321, 336, 337), (315, 314, 329, 330), (308, 81, 323), (307, 322, 337), (316, 315, 330, 331), (309, 308, 323, 324), (317, 316, 331, 332), (310, 309, 324, 325), (318, 317, 332, 333), (311, 310, 325, 326), (307, 337, 352), (331, 330, 345, 346), (324, 323, 338, 339), (332, 331, 346, 347), (325, 324, 339, 340), (333, 332, 347, 348), (326, 325, 340, 341), (334, 333, 348, 349), (327, 326, 341, 342), (335, 334, 349, 350), (328, 327, 342, 343), (336, 335, 350, 351), (329, 328, 343, 344), (337, 336, 351, 352), (330, 329, 344, 345), (323, 81, 338), (350, 349, 364, 365), (343, 342, 357, 358), (351, 350, 365, 366), (344, 343, 358, 359), (352, 351, 366, 367), (345, 344, 359, 360), (338, 81, 353), (307, 352, 367), (346, 345, 360, 361), (339, 338, 353, 354), (347, 346, 361, 362), (340, 339, 354, 355), (348, 347, 362, 363), (341, 340, 355, 356), (349, 348, 363, 364), (342, 341, 356, 357), (354, 353, 368, 369), (362, 361, 376, 377), (355, 354, 369, 370), (363, 362, 377, 378), (356, 355, 370, 371), (364, 363, 378, 379), (357, 356, 371, 372), (365, 364, 379, 380), (358, 357, 372, 373), (366, 365, 380, 381), (359, 358, 373, 374), (367, 366, 381, 382), (360, 359, 374, 375), (353, 81, 368), (307, 367, 382), (361, 360, 375, 376), (373, 372, 387, 388), (381, 380, 395, 396), (374, 373, 388, 389), (382, 381, 396, 397), (375, 374, 389, 390), (368, 81, 383), (307, 382, 397), (376, 375, 390, 391), (369, 368, 383, 384), (377, 376, 391, 392), (370, 369, 384, 385), (378, 377, 392, 393), (371, 370, 385, 386), (379, 378, 393, 394), (372, 371, 386, 387), (380, 379, 394, 395), (392, 391, 406, 407), (385, 384, 399, 400), (393, 392, 407, 408), (386, 385, 400, 401), (394, 393, 408, 409), (387, 386, 401, 402), (395, 394, 409, 410), (388, 387, 402, 403), (396, 395, 410, 411), (389, 388, 403, 404), (397, 396, 411, 412), (390, 389, 404, 405), (383, 81, 398), (307, 397, 412), (391, 390, 405, 406), (384, 383, 398, 399), (411, 410, 425, 426), (404, 403, 418, 419), (412, 411, 426, 427), (405, 404, 419, 420), (398, 81, 413), (307, 412, 427), (406, 405, 420, 421), (399, 398, 413, 414), (407, 406, 421, 422), (400, 399, 414, 415), (408, 407, 422, 423), (401, 400, 415, 416), (409, 408, 423, 424), (402, 401, 416, 417), (410, 409, 424, 425), (403, 402, 417, 418), (415, 414, 429, 430), (423, 422, 437, 438), (416, 415, 430, 431), (424, 423, 438, 439), (417, 416, 431, 432), (425, 424, 439, 440), (418, 417, 432, 433), (426, 425, 440, 441), (419, 418, 433, 434), (427, 426, 441, 442), (420, 419, 434, 435), (413, 81, 428), (307, 427, 442), (421, 420, 435, 436), (414, 413, 428, 429), (422, 421, 436, 437), (434, 433, 448, 449), (442, 441, 456, 457), (435, 434, 449, 450), (428, 81, 443), (307, 442, 457), (436, 435, 450, 451), (429, 428, 443, 444), (437, 436, 451, 452), (430, 429, 444, 445), (438, 437, 452, 453), (431, 430, 445, 446), (439, 438, 453, 454), (432, 431, 446, 447), (440, 439, 454, 455), (433, 432, 447, 448), (441, 440, 455, 456), (453, 452, 467, 468), (446, 445, 460, 461), (454, 453, 468, 469), (447, 446, 461, 462), (455, 454, 469, 470), (448, 447, 462, 463), (456, 455, 470, 471), (449, 448, 463, 464), (457, 456, 471, 472), (450, 449, 464, 465), (443, 81, 458), (307, 457, 472), (451, 450, 465, 466), (444, 443, 458, 459), (452, 451, 466, 467), (445, 444, 459, 460), (472, 471, 480, 481), (465, 464, 2, 3), (458, 81, 473), (307, 472, 481), (466, 465, 3, 4), (459, 458, 473, 474), (467, 466, 4, 477), (460, 459, 474, 0), (468, 467, 477, 5), (461, 460, 0, 475), (469, 468, 5, 478), (462, 461, 475, 1), (470, 469, 478, 479), (463, 462, 1, 476), (471, 470, 479, 480), (464, 463, 476, 2)])
_uv = me_sphere.uv_layers.new(name='UVMap')
_uv.uv.foreach_set('vector', [0.75, 0.0625, 0.75, 0.125, 0.7188, 0.125, 0.7188, 0.0625, 0.75, 0.5, 0.75, 0.5625, 0.7188, 0.5625, 0.7188, 0.5, 0.75, 0.9375, 0.7344, 1.0, 0.7188, 0.9375, 0.7344, 0.0, 0.75, 0.0625, 0.7188, 0.0625, 0.75, 0.4375, 0.75, 0.5, 0.7188, 0.5, 0.7188, 0.4375, 0.75, 0.875, 0.75, 0.9375, 0.7188, 0.9375, 0.7188, 0.875, 0.75, 0.375, 0.75, 0.4375, 0.7188, 0.4375, 0.7188, 0.375, 0.75, 0.8125, 0.75, 0.875, 0.7188, 0.875, 0.7188, 0.8125, 0.75, 0.3125, 0.75, 0.375, 0.7188, 0.375, 0.7188, 0.3125, 0.75, 0.75, 0.75, 0.8125, 0.7188, 0.8125, 0.7188, 0.75, 0.75, 0.25, 0.75, 0.3125, 0.7188, 0.3125, 0.7188, 0.25, 0.75, 0.6875, 0.75, 0.75, 0.7188, 0.75, 0.7188, 0.6875, 0.75, 0.1875, 0.75, 0.25, 0.7188, 0.25, 0.7188, 0.1875, 0.75, 0.625, 0.75, 0.6875, 0.7188, 0.6875, 0.7188, 0.625, 0.75, 0.125, 0.75, 0.1875, 0.7188, 0.1875, 0.7188, 0.125, 0.75, 0.5625, 0.75, 0.625, 0.7188, 0.625, 0.7188, 0.5625, 0.7188, 0.625, 0.7188, 0.6875, 0.6875, 0.6875, 0.6875, 0.625, 0.7188, 0.125, 0.7188, 0.1875, 0.6875, 0.1875, 0.6875, 0.125, 0.7188, 0.5625, 0.7188, 0.625, 0.6875, 0.625, 0.6875, 0.5625, 0.7188, 0.0625, 0.7188, 0.125, 0.6875, 0.125, 0.6875, 0.0625, 0.7188, 0.5, 0.7188, 0.5625, 0.6875, 0.5625, 0.6875, 0.5, 0.7188, 0.9375, 0.7031, 1.0, 0.6875, 0.9375, 0.7031, 0.0, 0.7188, 0.0625, 0.6875, 0.0625, 0.7188, 0.4375, 0.7188, 0.5, 0.6875, 0.5, 0.6875, 0.4375, 0.7188, 0.875, 0.7188, 0.9375, 0.6875, 0.9375, 0.6875, 0.875, 0.7188, 0.375, 0.7188, 0.4375, 0.6875, 0.4375, 0.6875, 0.375, 0.7188, 0.8125, 0.7188, 0.875, 0.6875, 0.875, 0.6875, 0.8125, 0.7188, 0.3125, 0.7188, 0.375, 0.6875, 0.375, 0.6875, 0.3125, 0.7188, 0.75, 0.7188, 0.8125, 0.6875, 0.8125, 0.6875, 0.75, 0.7188, 0.25, 0.7188, 0.3125, 0.6875, 0.3125, 0.6875, 0.25, 0.7188, 0.6875, 0.7188, 0.75, 0.6875, 0.75, 0.6875, 0.6875, 0.7188, 0.1875, 0.7188, 0.25, 0.6875, 0.25, 0.6875, 0.1875, 0.6875, 0.375, 0.6875, 0.4375, 0.6562, 0.4375, 0.6562, 0.375, 0.6875, 0.8125, 0.6875, 0.875, 0.6562, 0.875, 0.6562, 0.8125, 0.6875, 0.3125, 0.6875, 0.375, 0.6562, 0.375, 0.6562, 0.3125, 0.6875, 0.75, 0.6875, 0.8125, 0.6562, 0.8125, 0.6562, 0.75, 0.6875, 0.25, 0.6875, 0.3125, 0.6562, 0.3125, 0.6562, 0.25, 0.6875, 0.6875, 0.6875, 0.75, 0.6562, 0.75, 0.6562, 0.6875, 0.6875, 0.1875, 0.6875, 0.25, 0.6562, 0.25, 0.6562, 0.1875, 0.6875, 0.625, 0.6875, 0.6875, 0.6562, 0.6875, 0.6562, 0.625, 0.6875, 0.125, 0.6875, 0.1875, 0.6562, 0.1875, 0.6562, 0.125, 0.6875, 0.5625, 0.6875, 0.625, 0.6562, 0.625, 0.6562, 0.5625, 0.6875, 0.0625, 0.6875, 0.125, 0.6562, 0.125, 0.6562, 0.0625, 0.6875, 0.5, 0.6875, 0.5625, 0.6562, 0.5625, 0.6562, 0.5, 0.6875, 0.9375, 0.6719, 1.0, 0.6562, 0.9375, 0.6719, 0.0, 0.6875, 0.0625, 0.6562, 0.0625, 0.6875, 0.4375, 0.6875, 0.5, 0.6562, 0.5, 0.6562, 0.4375, 0.6875, 0.875, 0.6875, 0.9375, 0.6562, 0.9375, 0.6562, 0.875, 0.6562, 0.125, 0.6562, 0.1875, 0.625, 0.1875, 0.625, 0.125, 0.6562, 0.5625, 0.6562, 0.625, 0.625, 0.625, 0.625, 0.5625, 0.6562, 0.0625, 0.6562, 0.125, 0.625, 0.125, 0.625, 0.0625, 0.6562, 0.5, 0.6562, 0.5625, 0.625, 0.5625, 0.625, 0.5, 0.6562, 0.9375, 0.6406, 1.0, 0.625, 0.9375, 0.6406, 0.0, 0.6562, 0.0625, 0.625, 0.0625, 0.6562, 0.4375, 0.6562, 0.5, 0.625, 0.5, 0.625, 0.4375, 0.6562, 0.875, 0.6562, 0.9375, 0.625, 0.9375, 0.625, 0.875, 0.6562, 0.375, 0.6562, 0.4375, 0.625, 0.4375, 0.625, 0.375, 0.6562, 0.8125, 0.6562, 0.875, 0.625, 0.875, 0.625, 0.8125, 0.6562, 0.3125, 0.6562, 0.375, 0.625, 0.375, 0.625, 0.3125, 0.6562, 0.75, 0.6562, 0.8125, 0.625, 0.8125, 0.625, 0.75, 0.6562, 0.25, 0.6562, 0.3125, 0.625, 0.3125, 0.625, 0.25, 0.6562, 0.6875, 0.6562, 0.75, 0.625, 0.75, 0.625, 0.6875, 0.6562, 0.1875, 0.6562, 0.25, 0.625, 0.25, 0.625, 0.1875, 0.6562, 0.625, 0.6562, 0.6875, 0.625, 0.6875, 0.625, 0.625, 0.625, 0.3125, 0.625, 0.375, 0.5938, 0.375, 0.5938, 0.3125, 0.625, 0.75, 0.625, 0.8125, 0.5938, 0.8125, 0.5938, 0.75, 0.625, 0.25, 0.625, 0.3125, 0.5938, 0.3125, 0.5938, 0.25, 0.625, 0.6875, 0.625, 0.75, 0.5938, 0.75, 0.5938, 0.6875, 0.625, 0.1875, 0.625, 0.25, 0.5938, 0.25, 0.5938, 0.1875, 0.625, 0.625, 0.625, 0.6875, 0.5938, 0.6875, 0.5938, 0.625, 0.625, 0.125, 0.625, 0.1875, 0.5938, 0.1875, 0.5938, 0.125, 0.625, 0.5625, 0.625, 0.625, 0.5938, 0.625, 0.5938, 0.5625, 0.625, 0.0625, 0.625, 0.125, 0.5938, 0.125, 0.5938, 0.0625, 0.625, 0.5, 0.625, 0.5625, 0.5938, 0.5625, 0.5938, 0.5, 0.625, 0.9375, 0.6094, 1.0, 0.5938, 0.9375, 0.6094, 0.0, 0.625, 0.0625, 0.5938, 0.0625, 0.625, 0.4375, 0.625, 0.5, 0.5938, 0.5, 0.5938, 0.4375, 0.625, 0.875, 0.625, 0.9375, 0.5938, 0.9375, 0.5938, 0.875, 0.625, 0.375, 0.625, 0.4375, 0.5938, 0.4375, 0.5938, 0.375, 0.625, 0.8125, 0.625, 0.875, 0.5938, 0.875, 0.5938, 0.8125, 0.5938, 0.0625, 0.5938, 0.125, 0.5625, 0.125, 0.5625, 0.0625, 0.5938, 0.5, 0.5938, 0.5625, 0.5625, 0.5625, 0.5625, 0.5, 0.5938, 0.9375, 0.5781, 1.0, 0.5625, 0.9375, 0.5781, 0.0, 0.5938, 0.0625, 0.5625, 0.0625, 0.5938, 0.4375, 0.5938, 0.5, 0.5625, 0.5, 0.5625, 0.4375, 0.5938, 0.875, 0.5938, 0.9375, 0.5625, 0.9375, 0.5625, 0.875, 0.5938, 0.375, 0.5938, 0.4375, 0.5625, 0.4375, 0.5625, 0.375, 0.5938, 0.8125, 0.5938, 0.875, 0.5625, 0.875, 0.5625, 0.8125, 0.5938, 0.3125, 0.5938, 0.375, 0.5625, 0.375, 0.5625, 0.3125, 0.5938, 0.75, 0.5938, 0.8125, 0.5625, 0.8125, 0.5625, 0.75, 0.5938, 0.25, 0.5938, 0.3125, 0.5625, 0.3125, 0.5625, 0.25, 0.5938, 0.6875, 0.5938, 0.75, 0.5625, 0.75, 0.5625, 0.6875, 0.5938, 0.1875, 0.5938, 0.25, 0.5625, 0.25, 0.5625, 0.1875, 0.5938, 0.625, 0.5938, 0.6875, 0.5625, 0.6875, 0.5625, 0.625, 0.5938, 0.125, 0.5938, 0.1875, 0.5625, 0.1875, 0.5625, 0.125, 0.5938, 0.5625, 0.5938, 0.625, 0.5625, 0.625, 0.5625, 0.5625, 0.5625, 0.75, 0.5625, 0.8125, 0.5312, 0.8125, 0.5312, 0.75, 0.5625, 0.25, 0.5625, 0.3125, 0.5312, 0.3125, 0.5312, 0.25, 0.5625, 0.6875, 0.5625, 0.75, 0.5312, 0.75, 0.5312, 0.6875, 0.5625, 0.1875, 0.5625, 0.25, 0.5312, 0.25, 0.5312, 0.1875, 0.5625, 0.625, 0.5625, 0.6875, 0.5312, 0.6875, 0.5312, 0.625, 0.5625, 0.125, 0.5625, 0.1875, 0.5312, 0.1875, 0.5312, 0.125, 0.5625, 0.5625, 0.5625, 0.625, 0.5312, 0.625, 0.5312, 0.5625, 0.5625, 0.0625, 0.5625, 0.125, 0.5312, 0.125, 0.5312, 0.0625, 0.5625, 0.5, 0.5625, 0.5625, 0.5312, 0.5625, 0.5312, 0.5, 0.5625, 0.9375, 0.5469, 1.0, 0.5312, 0.9375, 0.5469, 0.0, 0.5625, 0.0625, 0.5312, 0.0625, 0.5625, 0.4375, 0.5625, 0.5, 0.5312, 0.5, 0.5312, 0.4375, 0.5625, 0.875, 0.5625, 0.9375, 0.5312, 0.9375, 0.5312, 0.875, 0.5625, 0.375, 0.5625, 0.4375, 0.5312, 0.4375, 0.5312, 0.375, 0.5625, 0.8125, 0.5625, 0.875, 0.5312, 0.875, 0.5312, 0.8125, 0.5625, 0.3125, 0.5625, 0.375, 0.5312, 0.375, 0.5312, 0.3125, 0.5312, 0.5, 0.5312, 0.5625, 0.5, 0.5625, 0.5, 0.5, 0.5312, 0.9375, 0.5156, 1.0, 0.5, 0.9375, 0.5156, 0.0, 0.5312, 0.0625, 0.5, 0.0625, 0.5312, 0.4375, 0.5312, 0.5, 0.5, 0.5, 0.5, 0.4375, 0.5312, 0.875, 0.5312, 0.9375, 0.5, 0.9375, 0.5, 0.875, 0.5312, 0.375, 0.5312, 0.4375, 0.5, 0.4375, 0.5, 0.375, 0.5312, 0.8125, 0.5312, 0.875, 0.5, 0.875, 0.5, 0.8125, 0.5312, 0.3125, 0.5312, 0.375, 0.5, 0.375, 0.5, 0.3125, 0.5312, 0.75, 0.5312, 0.8125, 0.5, 0.8125, 0.5, 0.75, 0.5312, 0.25, 0.5312, 0.3125, 0.5, 0.3125, 0.5, 0.25, 0.5312, 0.6875, 0.5312, 0.75, 0.5, 0.75, 0.5, 0.6875, 0.5312, 0.1875, 0.5312, 0.25, 0.5, 0.25, 0.5, 0.1875, 0.5312, 0.625, 0.5312, 0.6875, 0.5, 0.6875, 0.5, 0.625, 0.5312, 0.125, 0.5312, 0.1875, 0.5, 0.1875, 0.5, 0.125, 0.5312, 0.5625, 0.5312, 0.625, 0.5, 0.625, 0.5, 0.5625, 0.5312, 0.0625, 0.5312, 0.125, 0.5, 0.125, 0.5, 0.0625, 0.5, 0.25, 0.5, 0.3125, 0.4687, 0.3125, 0.4688, 0.25, 0.5, 0.6875, 0.5, 0.75, 0.4688, 0.75, 0.4687, 0.6875, 0.5, 0.1875, 0.5, 0.25, 0.4688, 0.25, 0.4688, 0.1875, 0.5, 0.625, 0.5, 0.6875, 0.4687, 0.6875, 0.4688, 0.625, 0.5, 0.125, 0.5, 0.1875, 0.4688, 0.1875, 0.4688, 0.125, 0.5, 0.5625, 0.5, 0.625, 0.4688, 0.625, 0.4688, 0.5625, 0.5, 0.0625, 0.5, 0.125, 0.4688, 0.125, 0.4688, 0.0625, 0.5, 0.5, 0.5, 0.5625, 0.4688, 0.5625, 0.4687, 0.5, 0.5, 0.9375, 0.4844, 1.0, 0.4688, 0.9375, 0.4844, 0.0, 0.5, 0.0625, 0.4688, 0.0625, 0.5, 0.4375, 0.5, 0.5, 0.4687, 0.5, 0.4688, 0.4375, 0.5, 0.875, 0.5, 0.9375, 0.4688, 0.9375, 0.4688, 0.875, 0.5, 0.375, 0.5, 0.4375, 0.4688, 0.4375, 0.4688, 0.375, 0.5, 0.8125, 0.5, 0.875, 0.4688, 0.875, 0.4688, 0.8125, 0.5, 0.3125, 0.5, 0.375, 0.4688, 0.375, 0.4687, 0.3125, 0.5, 0.75, 0.5, 0.8125, 0.4688, 0.8125, 0.4688, 0.75, 0.4688, 0.9375, 0.4531, 1.0, 0.4375, 0.9375, 0.4531, 0.0, 0.4688, 0.0625, 0.4375, 0.0625, 0.4688, 0.4375, 0.4687, 0.5, 0.4375, 0.5, 0.4375, 0.4375, 0.4688, 0.875, 0.4688, 0.9375, 0.4375, 0.9375, 0.4375, 0.875, 0.4688, 0.375, 0.4688, 0.4375, 0.4375, 0.4375, 0.4375, 0.375, 0.4688, 0.8125, 0.4688, 0.875, 0.4375, 0.875, 0.4375, 0.8125, 0.4687, 0.3125, 0.4688, 0.375, 0.4375, 0.375, 0.4375, 0.3125, 0.4688, 0.75, 0.4688, 0.8125, 0.4375, 0.8125, 0.4375, 0.75, 0.4688, 0.25, 0.4687, 0.3125, 0.4375, 0.3125, 0.4375, 0.25, 0.4687, 0.6875, 0.4688, 0.75, 0.4375, 0.75, 0.4375, 0.6875, 0.4688, 0.1875, 0.4688, 0.25, 0.4375, 0.25, 0.4375, 0.1875, 0.4688, 0.625, 0.4687, 0.6875, 0.4375, 0.6875, 0.4375, 0.625, 0.4688, 0.125, 0.4688, 0.1875, 0.4375, 0.1875, 0.4375, 0.125, 0.4688, 0.5625, 0.4688, 0.625, 0.4375, 0.625, 0.4375, 0.5625, 0.4688, 0.0625, 0.4688, 0.125, 0.4375, 0.125, 0.4375, 0.0625, 0.4687, 0.5, 0.4688, 0.5625, 0.4375, 0.5625, 0.4375, 0.5, 0.4375, 0.6875, 0.4375, 0.75, 0.4062, 0.75, 0.4062, 0.6875, 0.4375, 0.1875, 0.4375, 0.25, 0.4062, 0.25, 0.4062, 0.1875, 0.4375, 0.625, 0.4375, 0.6875, 0.4062, 0.6875, 0.4062, 0.625, 0.4375, 0.125, 0.4375, 0.1875, 0.4062, 0.1875, 0.4062, 0.125, 0.4375, 0.5625, 0.4375, 0.625, 0.4062, 0.625, 0.4062, 0.5625, 0.4375, 0.0625, 0.4375, 0.125, 0.4062, 0.125, 0.4062, 0.0625, 0.4375, 0.5, 0.4375, 0.5625, 0.4062, 0.5625, 0.4062, 0.5, 0.4375, 0.9375, 0.4219, 1.0, 0.4062, 0.9375, 0.4219, 0.0, 0.4375, 0.0625, 0.4062, 0.0625, 0.4375, 0.4375, 0.4375, 0.5, 0.4062, 0.5, 0.4062, 0.4375, 0.4375, 0.875, 0.4375, 0.9375, 0.4062, 0.9375, 0.4062, 0.875, 0.4375, 0.375, 0.4375, 0.4375, 0.4062, 0.4375, 0.4062, 0.375, 0.4375, 0.8125, 0.4375, 0.875, 0.4062, 0.875, 0.4062, 0.8125, 0.4375, 0.3125, 0.4375, 0.375, 0.4062, 0.375, 0.4062, 0.3125, 0.4375, 0.75, 0.4375, 0.8125, 0.4062, 0.8125, 0.4062, 0.75, 0.4375, 0.25, 0.4375, 0.3125, 0.4062, 0.3125, 0.4062, 0.25, 0.4062, 0.4375, 0.4062, 0.5, 0.375, 0.5, 0.375, 0.4375, 0.4062, 0.875, 0.4062, 0.9375, 0.375, 0.9375, 0.375, 0.875, 0.4062, 0.375, 0.4062, 0.4375, 0.375, 0.4375, 0.375, 0.375, 0.4062, 0.8125, 0.4062, 0.875, 0.375, 0.875, 0.375, 0.8125, 0.4062, 0.3125, 0.4062, 0.375, 0.375, 0.375, 0.375, 0.3125, 0.4062, 0.75, 0.4062, 0.8125, 0.375, 0.8125, 0.375, 0.75, 0.4062, 0.25, 0.4062, 0.3125, 0.375, 0.3125, 0.375, 0.25, 0.4062, 0.6875, 0.4062, 0.75, 0.375, 0.75, 0.375, 0.6875, 0.4062, 0.1875, 0.4062, 0.25, 0.375, 0.25, 0.375, 0.1875, 0.4062, 0.625, 0.4062, 0.6875, 0.375, 0.6875, 0.375, 0.625, 0.4062, 0.125, 0.4062, 0.1875, 0.375, 0.1875, 0.375, 0.125, 0.4062, 0.5625, 0.4062, 0.625, 0.375, 0.625, 0.375, 0.5625, 0.4062, 0.0625, 0.4062, 0.125, 0.375, 0.125, 0.375, 0.0625, 0.4062, 0.5, 0.4062, 0.5625, 0.375, 0.5625, 0.375, 0.5, 0.4062, 0.9375, 0.3906, 1.0, 0.375, 0.9375, 0.3906, 0.0, 0.4062, 0.0625, 0.375, 0.0625, 0.375, 0.1875, 0.375, 0.25, 0.3438, 0.25, 0.3438, 0.1875, 0.375, 0.625, 0.375, 0.6875, 0.3438, 0.6875, 0.3438, 0.625, 0.375, 0.125, 0.375, 0.1875, 0.3438, 0.1875, 0.3438, 0.125, 0.375, 0.5625, 0.375, 0.625, 0.3438, 0.625, 0.3438, 0.5625, 0.375, 0.0625, 0.375, 0.125, 0.3438, 0.125, 0.3438, 0.0625, 0.375, 0.5, 0.375, 0.5625, 0.3438, 0.5625, 0.3437, 0.5, 0.375, 0.9375, 0.3594, 1.0, 0.3438, 0.9375, 0.3594, 0.0, 0.375, 0.0625, 0.3438, 0.0625, 0.375, 0.4375, 0.375, 0.5, 0.3437, 0.5, 0.3438, 0.4375, 0.375, 0.875, 0.375, 0.9375, 0.3438, 0.9375, 0.3438, 0.875, 0.375, 0.375, 0.375, 0.4375, 0.3438, 0.4375, 0.3438, 0.375, 0.375, 0.8125, 0.375, 0.875, 0.3438, 0.875, 0.3438, 0.8125, 0.375, 0.3125, 0.375, 0.375, 0.3438, 0.375, 0.3438, 0.3125, 0.375, 0.75, 0.375, 0.8125, 0.3438, 0.8125, 0.3438, 0.75, 0.375, 0.25, 0.375, 0.3125, 0.3438, 0.3125, 0.3438, 0.25, 0.375, 0.6875, 0.375, 0.75, 0.3438, 0.75, 0.3438, 0.6875, 0.3438, 0.375, 0.3438, 0.4375, 0.3125, 0.4375, 0.3125, 0.375, 0.3438, 0.8125, 0.3438, 0.875, 0.3125, 0.875, 0.3125, 0.8125, 0.3438, 0.3125, 0.3438, 0.375, 0.3125, 0.375, 0.3125, 0.3125, 0.3438, 0.75, 0.3438, 0.8125, 0.3125, 0.8125, 0.3125, 0.75, 0.3438, 0.25, 0.3438, 0.3125, 0.3125, 0.3125, 0.3125, 0.25, 0.3438, 0.6875, 0.3438, 0.75, 0.3125, 0.75, 0.3125, 0.6875, 0.3438, 0.1875, 0.3438, 0.25, 0.3125, 0.25, 0.3125, 0.1875, 0.3438, 0.625, 0.3438, 0.6875, 0.3125, 0.6875, 0.3125, 0.625, 0.3438, 0.125, 0.3438, 0.1875, 0.3125, 0.1875, 0.3125, 0.125, 0.3438, 0.5625, 0.3438, 0.625, 0.3125, 0.625, 0.3125, 0.5625, 0.3438, 0.0625, 0.3438, 0.125, 0.3125, 0.125, 0.3125, 0.0625, 0.3437, 0.5, 0.3438, 0.5625, 0.3125, 0.5625, 0.3125, 0.5, 0.3438, 0.9375, 0.3281, 1.0, 0.3125, 0.9375, 0.3281, 0.0, 0.3438, 0.0625, 0.3125, 0.0625, 0.3438, 0.4375, 0.3437, 0.5, 0.3125, 0.5, 0.3125, 0.4375, 0.3438, 0.875, 0.3438, 0.9375, 0.3125, 0.9375, 0.3125, 0.875, 0.3125, 0.125, 0.3125, 0.1875, 0.2812, 0.1875, 0.2812, 0.125, 0.3125, 0.5625, 0.3125, 0.625, 0.2812, 0.625, 0.2812, 0.5625, 0.3125, 0.0625, 0.3125, 0.125, 0.2812, 0.125, 0.2812, 0.0625, 0.3125, 0.5, 0.3125, 0.5625, 0.2812, 0.5625, 0.2812, 0.5, 0.3125, 0.9375, 0.2969, 1.0, 0.2812, 0.9375, 0.2969, 0.0, 0.3125, 0.0625, 0.2812, 0.0625, 0.3125, 0.4375, 0.3125, 0.5, 0.2812, 0.5, 0.2812, 0.4375, 0.3125, 0.875, 0.3125, 0.9375, 0.2812, 0.9375, 0.2812, 0.875, 0.3125, 0.375, 0.3125, 0.4375, 0.2812, 0.4375, 0.2812, 0.375, 0.3125, 0.8125, 0.3125, 0.875, 0.2812, 0.875, 0.2812, 0.8125, 0.3125, 0.3125, 0.3125, 0.375, 0.2812, 0.375, 0.2812, 0.3125, 0.3125, 0.75, 0.3125, 0.8125, 0.2812, 0.8125, 0.2812, 0.75, 0.3125, 0.25, 0.3125, 0.3125, 0.2812, 0.3125, 0.2812, 0.25, 0.3125, 0.6875, 0.3125, 0.75, 0.2812, 0.75, 0.2812, 0.6875, 0.3125, 0.1875, 0.3125, 0.25, 0.2812, 0.25, 0.2812, 0.1875, 0.3125, 0.625, 0.3125, 0.6875, 0.2812, 0.6875, 0.2812, 0.625, 0.2812, 0.8125, 0.2812, 0.875, 0.25, 0.875, 0.25, 0.8125, 0.2812, 0.3125, 0.2812, 0.375, 0.25, 0.375, 0.25, 0.3125, 0.2812, 0.75, 0.2812, 0.8125, 0.25, 0.8125, 0.25, 0.75, 0.2812, 0.25, 0.2812, 0.3125, 0.25, 0.3125, 0.25, 0.25, 0.2812, 0.6875, 0.2812, 0.75, 0.25, 0.75, 0.25, 0.6875, 0.2812, 0.1875, 0.2812, 0.25, 0.25, 0.25, 0.25, 0.1875, 0.2812, 0.625, 0.2812, 0.6875, 0.25, 0.6875, 0.25, 0.625, 0.2812, 0.125, 0.2812, 0.1875, 0.25, 0.1875, 0.25, 0.125, 0.2812, 0.5625, 0.2812, 0.625, 0.25, 0.625, 0.25, 0.5625, 0.2812, 0.0625, 0.2812, 0.125, 0.25, 0.125, 0.25, 0.0625, 0.2812, 0.5, 0.2812, 0.5625, 0.25, 0.5625, 0.25, 0.5, 0.2812, 0.9375, 0.2656, 1.0, 0.25, 0.9375, 0.2656, 0.0, 0.2812, 0.0625, 0.25, 0.0625, 0.2812, 0.4375, 0.2812, 0.5, 0.25, 0.5, 0.25, 0.4375, 0.2812, 0.875, 0.2812, 0.9375, 0.25, 0.9375, 0.25, 0.875, 0.2812, 0.375, 0.2812, 0.4375, 0.25, 0.4375, 0.25, 0.375, 0.25, 0.5625, 0.25, 0.625, 0.2188, 0.625, 0.2188, 0.5625, 0.25, 0.0625, 0.25, 0.125, 0.2188, 0.125, 0.2188, 0.0625, 0.25, 0.5, 0.25, 0.5625, 0.2188, 0.5625, 0.2187, 0.5, 0.25, 0.9375, 0.2344, 1.0, 0.2188, 0.9375, 0.2344, 0.0, 0.25, 0.0625, 0.2188, 0.0625, 0.25, 0.4375, 0.25, 0.5, 0.2187, 0.5, 0.2188, 0.4375, 0.25, 0.875, 0.25, 0.9375, 0.2188, 0.9375, 0.2188, 0.875, 0.25, 0.375, 0.25, 0.4375, 0.2188, 0.4375, 0.2188, 0.375, 0.25, 0.8125, 0.25, 0.875, 0.2188, 0.875, 0.2188, 0.8125, 0.25, 0.3125, 0.25, 0.375, 0.2188, 0.375, 0.2188, 0.3125, 0.25, 0.75, 0.25, 0.8125, 0.2188, 0.8125, 0.2188, 0.75, 0.25, 0.25, 0.25, 0.3125, 0.2188, 0.3125, 0.2188, 0.25, 0.25, 0.6875, 0.25, 0.75, 0.2188, 0.75, 0.2188, 0.6875, 0.25, 0.1875, 0.25, 0.25, 0.2188, 0.25, 0.2188, 0.1875, 0.25, 0.625, 0.25, 0.6875, 0.2188, 0.6875, 0.2188, 0.625, 0.25, 0.125, 0.25, 0.1875, 0.2188, 0.1875, 0.2188, 0.125, 0.2188, 0.3125, 0.2188, 0.375, 0.1875, 0.375, 0.1875, 0.3125, 0.2188, 0.75, 0.2188, 0.8125, 0.1875, 0.8125, 0.1875, 0.75, 0.2188, 0.25, 0.2188, 0.3125, 0.1875, 0.3125, 0.1875, 0.25, 0.2188, 0.6875, 0.2188, 0.75, 0.1875, 0.75, 0.1875, 0.6875, 0.2188, 0.1875, 0.2188, 0.25, 0.1875, 0.25, 0.1875, 0.1875, 0.2188, 0.625, 0.2188, 0.6875, 0.1875, 0.6875, 0.1875, 0.625, 0.2188, 0.125, 0.2188, 0.1875, 0.1875, 0.1875, 0.1875, 0.125, 0.2188, 0.5625, 0.2188, 0.625, 0.1875, 0.625, 0.1875, 0.5625, 0.2188, 0.0625, 0.2188, 0.125, 0.1875, 0.125, 0.1875, 0.0625, 0.2187, 0.5, 0.2188, 0.5625, 0.1875, 0.5625, 0.1875, 0.5, 0.2188, 0.9375, 0.2031, 1.0, 0.1875, 0.9375, 0.2031, 0.0, 0.2188, 0.0625, 0.1875, 0.0625, 0.2188, 0.4375, 0.2187, 0.5, 0.1875, 0.5, 0.1875, 0.4375, 0.2188, 0.875, 0.2188, 0.9375, 0.1875, 0.9375, 0.1875, 0.875, 0.2188, 0.375, 0.2188, 0.4375, 0.1875, 0.4375, 0.1875, 0.375, 0.2188, 0.8125, 0.2188, 0.875, 0.1875, 0.875, 0.1875, 0.8125, 0.1875, 0.0625, 0.1875, 0.125, 0.1562, 0.125, 0.1563, 0.0625, 0.1875, 0.5, 0.1875, 0.5625, 0.1562, 0.5625, 0.1562, 0.5, 0.1875, 0.9375, 0.1719, 1.0, 0.1563, 0.9375, 0.1719, 0.0, 0.1875, 0.0625, 0.1563, 0.0625, 0.1875, 0.4375, 0.1875, 0.5, 0.1562, 0.5, 0.1562, 0.4375, 0.1875, 0.875, 0.1875, 0.9375, 0.1563, 0.9375, 0.1562, 0.875, 0.1875, 0.375, 0.1875, 0.4375, 0.1562, 0.4375, 0.1563, 0.375, 0.1875, 0.8125, 0.1875, 0.875, 0.1562, 0.875, 0.1562, 0.8125, 0.1875, 0.3125, 0.1875, 0.375, 0.1563, 0.375, 0.1562, 0.3125, 0.1875, 0.75, 0.1875, 0.8125, 0.1562, 0.8125, 0.1562, 0.75, 0.1875, 0.25, 0.1875, 0.3125, 0.1562, 0.3125, 0.1562, 0.25, 0.1875, 0.6875, 0.1875, 0.75, 0.1562, 0.75, 0.1562, 0.6875, 0.1875, 0.1875, 0.1875, 0.25, 0.1562, 0.25, 0.1562, 0.1875, 0.1875, 0.625, 0.1875, 0.6875, 0.1562, 0.6875, 0.1563, 0.625, 0.1875, 0.125, 0.1875, 0.1875, 0.1562, 0.1875, 0.1562, 0.125, 0.1875, 0.5625, 0.1875, 0.625, 0.1563, 0.625, 0.1562, 0.5625, 0.1562, 0.75, 0.1562, 0.8125, 0.125, 0.8125, 0.125, 0.75, 0.1562, 0.25, 0.1562, 0.3125, 0.125, 0.3125, 0.125, 0.25, 0.1562, 0.6875, 0.1562, 0.75, 0.125, 0.75, 0.125, 0.6875, 0.1562, 0.1875, 0.1562, 0.25, 0.125, 0.25, 0.125, 0.1875, 0.1563, 0.625, 0.1562, 0.6875, 0.125, 0.6875, 0.125, 0.625, 0.1562, 0.125, 0.1562, 0.1875, 0.125, 0.1875, 0.125, 0.125, 0.1562, 0.5625, 0.1563, 0.625, 0.125, 0.625, 0.125, 0.5625, 0.1563, 0.0625, 0.1562, 0.125, 0.125, 0.125, 0.125, 0.0625, 0.1562, 0.5, 0.1562, 0.5625, 0.125, 0.5625, 0.125, 0.5, 0.1563, 0.9375, 0.1406, 1.0, 0.125, 0.9375, 0.1406, 0.0, 0.1563, 0.0625, 0.125, 0.0625, 0.1562, 0.4375, 0.1562, 0.5, 0.125, 0.5, 0.125, 0.4375, 0.1562, 0.875, 0.1563, 0.9375, 0.125, 0.9375, 0.125, 0.875, 0.1563, 0.375, 0.1562, 0.4375, 0.125, 0.4375, 0.125, 0.375, 0.1562, 0.8125, 0.1562, 0.875, 0.125, 0.875, 0.125, 0.8125, 0.1562, 0.3125, 0.1563, 0.375, 0.125, 0.375, 0.125, 0.3125, 0.125, 0.5, 0.125, 0.5625, 0.09375, 0.5625, 0.09375, 0.5, 0.125, 0.9375, 0.1094, 1.0, 0.09375, 0.9375, 0.1094, 0.0, 0.125, 0.0625, 0.09375, 0.0625, 0.125, 0.4375, 0.125, 0.5, 0.09375, 0.5, 0.09375, 0.4375, 0.125, 0.875, 0.125, 0.9375, 0.09375, 0.9375, 0.09375, 0.875, 0.125, 0.375, 0.125, 0.4375, 0.09375, 0.4375, 0.09375, 0.375, 0.125, 0.8125, 0.125, 0.875, 0.09375, 0.875, 0.09375, 0.8125, 0.125, 0.3125, 0.125, 0.375, 0.09375, 0.375, 0.09375, 0.3125, 0.125, 0.75, 0.125, 0.8125, 0.09375, 0.8125, 0.09375, 0.75, 0.125, 0.25, 0.125, 0.3125, 0.09375, 0.3125, 0.09375, 0.25, 0.125, 0.6875, 0.125, 0.75, 0.09375, 0.75, 0.09375, 0.6875, 0.125, 0.1875, 0.125, 0.25, 0.09375, 0.25, 0.09375, 0.1875, 0.125, 0.625, 0.125, 0.6875, 0.09375, 0.6875, 0.09375, 0.625, 0.125, 0.125, 0.125, 0.1875, 0.09375, 0.1875, 0.09375, 0.125, 0.125, 0.5625, 0.125, 0.625, 0.09375, 0.625, 0.09375, 0.5625, 0.125, 0.0625, 0.125, 0.125, 0.09375, 0.125, 0.09375, 0.0625, 0.09375, 0.25, 0.09375, 0.3125, 0.0625, 0.3125, 0.0625, 0.25, 0.09375, 0.6875, 0.09375, 0.75, 0.0625, 0.75, 0.0625, 0.6875, 0.09375, 0.1875, 0.09375, 0.25, 0.0625, 0.25, 0.0625, 0.1875, 0.09375, 0.625, 0.09375, 0.6875, 0.0625, 0.6875, 0.0625, 0.625, 0.09375, 0.125, 0.09375, 0.1875, 0.0625, 0.1875, 0.0625, 0.125, 0.09375, 0.5625, 0.09375, 0.625, 0.0625, 0.625, 0.0625, 0.5625, 0.09375, 0.0625, 0.09375, 0.125, 0.0625, 0.125, 0.0625, 0.0625, 0.09375, 0.5, 0.09375, 0.5625, 0.0625, 0.5625, 0.0625, 0.5, 0.09375, 0.9375, 0.07812, 1.0, 0.0625, 0.9375, 0.07812, 0.0, 0.09375, 0.0625, 0.0625, 0.0625, 0.09375, 0.4375, 0.09375, 0.5, 0.0625, 0.5, 0.0625, 0.4375, 0.09375, 0.875, 0.09375, 0.9375, 0.0625, 0.9375, 0.0625, 0.875, 0.09375, 0.375, 0.09375, 0.4375, 0.0625, 0.4375, 0.0625, 0.375, 0.09375, 0.8125, 0.09375, 0.875, 0.0625, 0.875, 0.0625, 0.8125, 0.09375, 0.3125, 0.09375, 0.375, 0.0625, 0.375, 0.0625, 0.3125, 0.09375, 0.75, 0.09375, 0.8125, 0.0625, 0.8125, 0.0625, 0.75, 0.04687, 0.0, 0.0625, 0.0625, 0.03125, 0.0625, 0.0625, 0.4375, 0.0625, 0.5, 0.03125, 0.5, 0.03125, 0.4375, 0.0625, 0.875, 0.0625, 0.9375, 0.03125, 0.9375, 0.03125, 0.875, 0.0625, 0.375, 0.0625, 0.4375, 0.03125, 0.4375, 0.03125, 0.375, 0.0625, 0.8125, 0.0625, 0.875, 0.03125, 0.875, 0.03125, 0.8125, 0.0625, 0.3125, 0.0625, 0.375, 0.03125, 0.375, 0.03125, 0.3125, 0.0625, 0.75, 0.0625, 0.8125, 0.03125, 0.8125, 0.03125, 0.75, 0.0625, 0.25, 0.0625, 0.3125, 0.03125, 0.3125, 0.03125, 0.25, 0.0625, 0.6875, 0.0625, 0.75, 0.03125, 0.75, 0.03125, 0.6875, 0.0625, 0.1875, 0.0625, 0.25, 0.03125, 0.25, 0.03125, 0.1875, 0.0625, 0.625, 0.0625, 0.6875, 0.03125, 0.6875, 0.03125, 0.625, 0.0625, 0.125, 0.0625, 0.1875, 0.03125, 0.1875, 0.03125, 0.125, 0.0625, 0.5625, 0.0625, 0.625, 0.03125, 0.625, 0.03125, 0.5625, 0.0625, 0.0625, 0.0625, 0.125, 0.03125, 0.125, 0.03125, 0.0625, 0.0625, 0.5, 0.0625, 0.5625, 0.03125, 0.5625, 0.03125, 0.5, 0.0625, 0.9375, 0.04687, 1.0, 0.03125, 0.9375, 0.03125, 0.1875, 0.03125, 0.25, 0.0, 0.25, 0.0, 0.1875, 0.03125, 0.625, 0.03125, 0.6875, 0.0, 0.6875, 0.0, 0.625, 0.03125, 0.125, 0.03125, 0.1875, 0.0, 0.1875, 0.0, 0.125, 0.03125, 0.5625, 0.03125, 0.625, 0.0, 0.625, 0.0, 0.5625, 0.03125, 0.0625, 0.03125, 0.125, 0.0, 0.125, 0.0, 0.0625, 0.03125, 0.5, 0.03125, 0.5625, 0.0, 0.5625, 0.0, 0.5, 0.03125, 0.9375, 0.01562, 1.0, 0.0, 0.9375, 0.01562, 0.0, 0.03125, 0.0625, 0.0, 0.0625, 0.03125, 0.4375, 0.03125, 0.5, 0.0, 0.5, 0.0, 0.4375, 0.03125, 0.875, 0.03125, 0.9375, 0.0, 0.9375, 0.0, 0.875, 0.03125, 0.375, 0.03125, 0.4375, 0.0, 0.4375, 0.0, 0.375, 0.03125, 0.8125, 0.03125, 0.875, 0.0, 0.875, 0.0, 0.8125, 0.03125, 0.3125, 0.03125, 0.375, 0.0, 0.375, 0.0, 0.3125, 0.03125, 0.75, 0.03125, 0.8125, 0.0, 0.8125, 0.0, 0.75, 0.03125, 0.25, 0.03125, 0.3125, 0.0, 0.3125, 0.0, 0.25, 0.03125, 0.6875, 0.03125, 0.75, 0.0, 0.75, 0.0, 0.6875, 1.0, 0.875, 1.0, 0.9375, 0.9688, 0.9375, 0.9687, 0.875, 1.0, 0.375, 1.0, 0.4375, 0.9687, 0.4375, 0.9688, 0.375, 1.0, 0.8125, 1.0, 0.875, 0.9687, 0.875, 0.9687, 0.8125, 1.0, 0.3125, 1.0, 0.375, 0.9688, 0.375, 0.9687, 0.3125, 1.0, 0.75, 1.0, 0.8125, 0.9687, 0.8125, 0.9688, 0.75, 1.0, 0.25, 1.0, 0.3125, 0.9687, 0.3125, 0.9688, 0.25, 1.0, 0.6875, 1.0, 0.75, 0.9688, 0.75, 0.9687, 0.6875, 1.0, 0.1875, 1.0, 0.25, 0.9688, 0.25, 0.9687, 0.1875, 1.0, 0.625, 1.0, 0.6875, 0.9687, 0.6875, 0.9688, 0.625, 1.0, 0.125, 1.0, 0.1875, 0.9687, 0.1875, 0.9687, 0.125, 1.0, 0.5625, 1.0, 0.625, 0.9688, 0.625, 0.9687, 0.5625, 1.0, 0.0625, 1.0, 0.125, 0.9687, 0.125, 0.9688, 0.0625, 1.0, 0.5, 1.0, 0.5625, 0.9687, 0.5625, 0.9687, 0.5, 1.0, 0.9375, 0.9844, 1.0, 0.9688, 0.9375, 0.9844, 0.0, 1.0, 0.0625, 0.9688, 0.0625, 1.0, 0.4375, 1.0, 0.5, 0.9687, 0.5, 0.9687, 0.4375, 0.9688, 0.625, 0.9687, 0.6875, 0.9375, 0.6875, 0.9375, 0.625, 0.9687, 0.125, 0.9687, 0.1875, 0.9375, 0.1875, 0.9375, 0.125, 0.9687, 0.5625, 0.9688, 0.625, 0.9375, 0.625, 0.9375, 0.5625, 0.9688, 0.0625, 0.9687, 0.125, 0.9375, 0.125, 0.9375, 0.0625, 0.9687, 0.5, 0.9687, 0.5625, 0.9375, 0.5625, 0.9375, 0.5, 0.9688, 0.9375, 0.9531, 1.0, 0.9375, 0.9375, 0.9531, 0.0, 0.9688, 0.0625, 0.9375, 0.0625, 0.9687, 0.4375, 0.9687, 0.5, 0.9375, 0.5, 0.9375, 0.4375, 0.9687, 0.875, 0.9688, 0.9375, 0.9375, 0.9375, 0.9375, 0.875, 0.9688, 0.375, 0.9687, 0.4375, 0.9375, 0.4375, 0.9375, 0.375, 0.9687, 0.8125, 0.9687, 0.875, 0.9375, 0.875, 0.9375, 0.8125, 0.9687, 0.3125, 0.9688, 0.375, 0.9375, 0.375, 0.9375, 0.3125, 0.9688, 0.75, 0.9687, 0.8125, 0.9375, 0.8125, 0.9375, 0.75, 0.9688, 0.25, 0.9687, 0.3125, 0.9375, 0.3125, 0.9375, 0.25, 0.9687, 0.6875, 0.9688, 0.75, 0.9375, 0.75, 0.9375, 0.6875, 0.9687, 0.1875, 0.9688, 0.25, 0.9375, 0.25, 0.9375, 0.1875, 0.9375, 0.375, 0.9375, 0.4375, 0.9062, 0.4375, 0.9062, 0.375, 0.9375, 0.8125, 0.9375, 0.875, 0.9062, 0.875, 0.9062, 0.8125, 0.9375, 0.3125, 0.9375, 0.375, 0.9062, 0.375, 0.9062, 0.3125, 0.9375, 0.75, 0.9375, 0.8125, 0.9062, 0.8125, 0.9062, 0.75, 0.9375, 0.25, 0.9375, 0.3125, 0.9062, 0.3125, 0.9062, 0.25, 0.9375, 0.6875, 0.9375, 0.75, 0.9062, 0.75, 0.9062, 0.6875, 0.9375, 0.1875, 0.9375, 0.25, 0.9062, 0.25, 0.9062, 0.1875, 0.9375, 0.625, 0.9375, 0.6875, 0.9062, 0.6875, 0.9062, 0.625, 0.9375, 0.125, 0.9375, 0.1875, 0.9062, 0.1875, 0.9062, 0.125, 0.9375, 0.5625, 0.9375, 0.625, 0.9062, 0.625, 0.9062, 0.5625, 0.9375, 0.0625, 0.9375, 0.125, 0.9062, 0.125, 0.9062, 0.0625, 0.9375, 0.5, 0.9375, 0.5625, 0.9062, 0.5625, 0.9062, 0.5, 0.9375, 0.9375, 0.9219, 1.0, 0.9062, 0.9375, 0.9219, 0.0, 0.9375, 0.0625, 0.9062, 0.0625, 0.9375, 0.4375, 0.9375, 0.5, 0.9062, 0.5, 0.9062, 0.4375, 0.9375, 0.875, 0.9375, 0.9375, 0.9062, 0.9375, 0.9062, 0.875, 0.9062, 0.125, 0.9062, 0.1875, 0.875, 0.1875, 0.875, 0.125, 0.9062, 0.5625, 0.9062, 0.625, 0.875, 0.625, 0.875, 0.5625, 0.9062, 0.0625, 0.9062, 0.125, 0.875, 0.125, 0.875, 0.0625, 0.9062, 0.5, 0.9062, 0.5625, 0.875, 0.5625, 0.875, 0.5, 0.9062, 0.9375, 0.8906, 1.0, 0.875, 0.9375, 0.8906, 0.0, 0.9062, 0.0625, 0.875, 0.0625, 0.9062, 0.4375, 0.9062, 0.5, 0.875, 0.5, 0.875, 0.4375, 0.9062, 0.875, 0.9062, 0.9375, 0.875, 0.9375, 0.875, 0.875, 0.9062, 0.375, 0.9062, 0.4375, 0.875, 0.4375, 0.875, 0.375, 0.9062, 0.8125, 0.9062, 0.875, 0.875, 0.875, 0.875, 0.8125, 0.9062, 0.3125, 0.9062, 0.375, 0.875, 0.375, 0.875, 0.3125, 0.9062, 0.75, 0.9062, 0.8125, 0.875, 0.8125, 0.875, 0.75, 0.9062, 0.25, 0.9062, 0.3125, 0.875, 0.3125, 0.875, 0.25, 0.9062, 0.6875, 0.9062, 0.75, 0.875, 0.75, 0.875, 0.6875, 0.9062, 0.1875, 0.9062, 0.25, 0.875, 0.25, 0.875, 0.1875, 0.9062, 0.625, 0.9062, 0.6875, 0.875, 0.6875, 0.875, 0.625, 0.875, 0.8125, 0.875, 0.875, 0.8438, 0.875, 0.8437, 0.8125, 0.875, 0.3125, 0.875, 0.375, 0.8438, 0.375, 0.8437, 0.3125, 0.875, 0.75, 0.875, 0.8125, 0.8437, 0.8125, 0.8438, 0.75, 0.875, 0.25, 0.875, 0.3125, 0.8437, 0.3125, 0.8438, 0.25, 0.875, 0.6875, 0.875, 0.75, 0.8438, 0.75, 0.8437, 0.6875, 0.875, 0.1875, 0.875, 0.25, 0.8438, 0.25, 0.8437, 0.1875, 0.875, 0.625, 0.875, 0.6875, 0.8437, 0.6875, 0.8438, 0.625, 0.875, 0.125, 0.875, 0.1875, 0.8437, 0.1875, 0.8438, 0.125, 0.875, 0.5625, 0.875, 0.625, 0.8438, 0.625, 0.8437, 0.5625, 0.875, 0.0625, 0.875, 0.125, 0.8438, 0.125, 0.8438, 0.0625, 0.875, 0.5, 0.875, 0.5625, 0.8437, 0.5625, 0.8437, 0.5, 0.875, 0.9375, 0.8594, 1.0, 0.8438, 0.9375, 0.8594, 0.0, 0.875, 0.0625, 0.8438, 0.0625, 0.875, 0.4375, 0.875, 0.5, 0.8437, 0.5, 0.8437, 0.4375, 0.875, 0.875, 0.875, 0.9375, 0.8438, 0.9375, 0.8438, 0.875, 0.875, 0.375, 0.875, 0.4375, 0.8437, 0.4375, 0.8438, 0.375, 0.8437, 0.5625, 0.8438, 0.625, 0.8125, 0.625, 0.8125, 0.5625, 0.8438, 0.0625, 0.8438, 0.125, 0.8125, 0.125, 0.8125, 0.0625, 0.8437, 0.5, 0.8437, 0.5625, 0.8125, 0.5625, 0.8125, 0.5, 0.8438, 0.9375, 0.8281, 1.0, 0.8125, 0.9375, 0.8281, 0.0, 0.8438, 0.0625, 0.8125, 0.0625, 0.8437, 0.4375, 0.8437, 0.5, 0.8125, 0.5, 0.8125, 0.4375, 0.8438, 0.875, 0.8438, 0.9375, 0.8125, 0.9375, 0.8125, 0.875, 0.8438, 0.375, 0.8437, 0.4375, 0.8125, 0.4375, 0.8125, 0.375, 0.8437, 0.8125, 0.8438, 0.875, 0.8125, 0.875, 0.8125, 0.8125, 0.8437, 0.3125, 0.8438, 0.375, 0.8125, 0.375, 0.8125, 0.3125, 0.8438, 0.75, 0.8437, 0.8125, 0.8125, 0.8125, 0.8125, 0.75, 0.8438, 0.25, 0.8437, 0.3125, 0.8125, 0.3125, 0.8125, 0.25, 0.8437, 0.6875, 0.8438, 0.75, 0.8125, 0.75, 0.8125, 0.6875, 0.8437, 0.1875, 0.8438, 0.25, 0.8125, 0.25, 0.8125, 0.1875, 0.8438, 0.625, 0.8437, 0.6875, 0.8125, 0.6875, 0.8125, 0.625, 0.8438, 0.125, 0.8437, 0.1875, 0.8125, 0.1875, 0.8125, 0.125, 0.8125, 0.3125, 0.8125, 0.375, 0.7812, 0.375, 0.7812, 0.3125, 0.8125, 0.75, 0.8125, 0.8125, 0.7812, 0.8125, 0.7812, 0.75, 0.8125, 0.25, 0.8125, 0.3125, 0.7812, 0.3125, 0.7812, 0.25, 0.8125, 0.6875, 0.8125, 0.75, 0.7812, 0.75, 0.7812, 0.6875, 0.8125, 0.1875, 0.8125, 0.25, 0.7812, 0.25, 0.7812, 0.1875, 0.8125, 0.625, 0.8125, 0.6875, 0.7812, 0.6875, 0.7812, 0.625, 0.8125, 0.125, 0.8125, 0.1875, 0.7812, 0.1875, 0.7812, 0.125, 0.8125, 0.5625, 0.8125, 0.625, 0.7812, 0.625, 0.7812, 0.5625, 0.8125, 0.0625, 0.8125, 0.125, 0.7812, 0.125, 0.7812, 0.0625, 0.8125, 0.5, 0.8125, 0.5625, 0.7812, 0.5625, 0.7812, 0.5, 0.8125, 0.9375, 0.7969, 1.0, 0.7812, 0.9375, 0.7969, 0.0, 0.8125, 0.0625, 0.7812, 0.0625, 0.8125, 0.4375, 0.8125, 0.5, 0.7812, 0.5, 0.7812, 0.4375, 0.8125, 0.875, 0.8125, 0.9375, 0.7812, 0.9375, 0.7812, 0.875, 0.8125, 0.375, 0.8125, 0.4375, 0.7812, 0.4375, 0.7812, 0.375, 0.8125, 0.8125, 0.8125, 0.875, 0.7812, 0.875, 0.7812, 0.8125, 0.7812, 0.0625, 0.7812, 0.125, 0.75, 0.125, 0.75, 0.0625, 0.7812, 0.5, 0.7812, 0.5625, 0.75, 0.5625, 0.75, 0.5, 0.7812, 0.9375, 0.7656, 1.0, 0.75, 0.9375, 0.7656, 0.0, 0.7812, 0.0625, 0.75, 0.0625, 0.7812, 0.4375, 0.7812, 0.5, 0.75, 0.5, 0.75, 0.4375, 0.7812, 0.875, 0.7812, 0.9375, 0.75, 0.9375, 0.75, 0.875, 0.7812, 0.375, 0.7812, 0.4375, 0.75, 0.4375, 0.75, 0.375, 0.7812, 0.8125, 0.7812, 0.875, 0.75, 0.875, 0.75, 0.8125, 0.7812, 0.3125, 0.7812, 0.375, 0.75, 0.375, 0.75, 0.3125, 0.7812, 0.75, 0.7812, 0.8125, 0.75, 0.8125, 0.75, 0.75, 0.7812, 0.25, 0.7812, 0.3125, 0.75, 0.3125, 0.75, 0.25, 0.7812, 0.6875, 0.7812, 0.75, 0.75, 0.75, 0.75, 0.6875, 0.7812, 0.1875, 0.7812, 0.25, 0.75, 0.25, 0.75, 0.1875, 0.7812, 0.625, 0.7812, 0.6875, 0.75, 0.6875, 0.75, 0.625, 0.7812, 0.125, 0.7812, 0.1875, 0.75, 0.1875, 0.75, 0.125, 0.7812, 0.5625, 0.7812, 0.625, 0.75, 0.625, 0.75, 0.5625])
me_sphere.update()

# ---- objects
ob_frontref = bpy.data.objects.new('FrontRef', None)
ob_sideref = bpy.data.objects.new('SideRef', None)
ob_ear = bpy.data.objects.new('Ear', None)
ob_roundcube = bpy.data.objects.new('Roundcube', me_roundcube)
ob_eyes = bpy.data.objects.new('Eyes', me_sphere)

# ---- transforms, parenting, visibility, modifiers, constraints
ob_frontref.location = (-1.303, -3.0, 1.31)
ob_frontref.rotation_euler = (1.571, 0.0, 3.142)
ob_frontref.empty_display_type = 'IMAGE'
ob_frontref.empty_display_size = 5.0
ob_frontref.use_empty_image_alpha = True
ob_frontref.empty_image_side = 'FRONT'
ob_sideref.location = (3.0, -0.02, 1.31)
ob_sideref.rotation_euler = (1.571, -0.0, -1.571)
ob_sideref.empty_display_type = 'IMAGE'
ob_sideref.empty_display_size = 5.0
ob_sideref.use_empty_image_alpha = True
ob_ear.location = (0.5242, -2.056, 0.34)
ob_ear.rotation_euler = (1.571, -0.0, -1.571)
ob_ear.empty_display_type = 'IMAGE'
ob_ear.empty_display_size = 0.1832
ob_ear.empty_image_offset = (-11.41, 10.77)
ob_ear.use_empty_image_alpha = True
ob_ear.color = (1.0, 1.0, 1.0, 0.5596)
ob_roundcube.location = (0.0, -0.01187, 2.493)
ob_roundcube.scale = (0.2091, 0.2091, 0.2091)
_m = ob_roundcube.modifiers.new('Mirror', 'MIRROR')
_m.use_clip = True
_m = ob_roundcube.modifiers.new('Subdivision', 'SUBSURF')
_m.levels = 2
ob_eyes.location = (0.0, 0.0, 0.0)
ob_eyes.rotation_euler = (1.571, -0.0, 0.0)
_m = ob_eyes.modifiers.new('Mirror', 'MIRROR')

# ---- collection membership
col_references.objects.link(ob_frontref)
col_references.objects.link(ob_sideref)
col_references.objects.link(ob_ear)
col_mesh.objects.link(ob_roundcube)
col_mesh.objects.link(ob_eyes)

# ---- scene / render settings (as saved in the file)
scene.frame_start = 1; scene.frame_end = 250; scene.frame_set(1)
scene.render.engine = 'BLENDER_EEVEE_NEXT'
scene.cycles.sampling_pattern = 'TABULATED_SOBOL'
bpy.context.view_layer.update()

# ---- added for rendering (the .blend has no active camera and no usable light): camera, sun
cam_auto = bpy.data.cameras.new('AutoCamera')
cam_auto.lens = 50.0
cam_auto.sensor_width = 36.0
cam_auto.clip_end = 1000.0
ob_auto_camera = bpy.data.objects.new('AutoCamera', cam_auto)
scene.collection.objects.link(ob_auto_camera)
ob_auto_camera.location = (0.708865, -0.845834, 3.01718)
ob_auto_camera.rotation_euler = (1.09748, -7.21219e-08, 0.694738)
scene.camera = ob_auto_camera
light_auto_sun = bpy.data.lights.new('AutoSun', 'SUN')
light_auto_sun.energy = 3.0
light_auto_sun.angle = 0.0523599
ob_auto_sun = bpy.data.objects.new('AutoSun', light_auto_sun)
scene.collection.objects.link(ob_auto_sun)
ob_auto_sun.rotation_euler = (0.872665, 0.174533, 0.523599)
bpy.context.view_layer.update()
